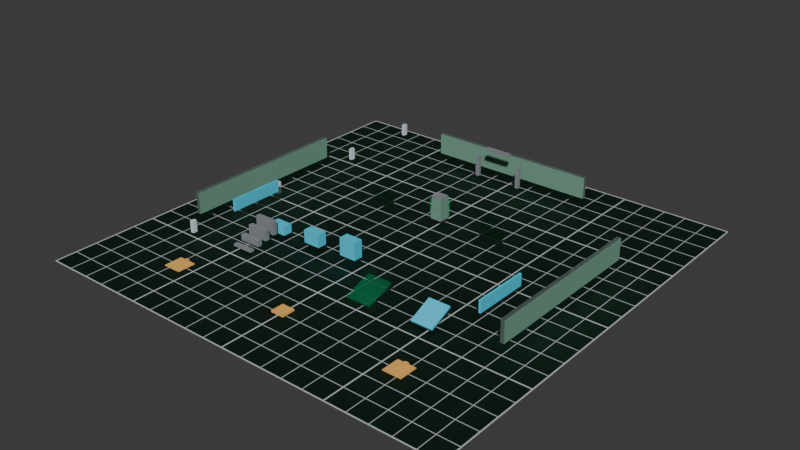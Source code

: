 # Source: env_test_arena_kit_01.blend  (saved by Blender 5.1.30; exported with 4.5.12 LTS)
import bpy
from mathutils import Matrix  # noqa: F401  (used for matrix-valued properties, if any)

bpy.ops.wm.read_factory_settings(use_empty=True)
scene = bpy.context.scene
scene.name = 'Scene'

# ---- collections
col_collection = bpy.data.collections.new('Collection'); scene.collection.children.link(col_collection)

# ---- materials (node trees are filled in below, after node groups)
mat_mat_env_grid_floor = bpy.data.materials.new('mat_env_grid_floor')
mat_mat_env_grid_floor.diffuse_color = (0.18, 0.19, 0.2, 1.0)
mat_mat_collision_proxy = bpy.data.materials.new('mat_collision_proxy')
mat_mat_collision_proxy.surface_render_method = 'BLENDED'
mat_mat_collision_proxy.blend_method = 'BLEND'
mat_mat_collision_proxy.diffuse_color = (0.0, 1.0, 0.35, 0.16)
mat_mat_env_grid_line = bpy.data.materials.new('mat_env_grid_line')
mat_mat_env_grid_line.diffuse_color = (0.55, 0.58, 0.62, 1.0)
mat_mat_env_wall_neutral = bpy.data.materials.new('mat_env_wall_neutral')
mat_mat_env_wall_neutral.diffuse_color = (0.24, 0.26, 0.28, 1.0)
mat_mat_env_movement_accent = bpy.data.materials.new('mat_env_movement_accent')
mat_mat_env_movement_accent.diffuse_color = (0.05, 0.65, 0.9, 1.0)
mat_mat_env_objective_accent = bpy.data.materials.new('mat_env_objective_accent')
mat_mat_env_objective_accent.diffuse_color = (0.95, 0.5, 0.12, 1.0)
mat_mat_env_distance_marker = bpy.data.materials.new('mat_env_distance_marker')
mat_mat_env_distance_marker.diffuse_color = (0.7, 0.78, 0.86, 1.0)

# ---- material node trees
mat_mat_env_grid_floor.use_nodes = True; mat_mat_env_grid_floor.node_tree.nodes.clear()
_N = mat_mat_env_grid_floor.node_tree.nodes; _L = mat_mat_env_grid_floor.node_tree.links
n0 = _N.new('ShaderNodeBsdfPrincipled'); n0.name = 'Principled BSDF'; n0.location = (-200, 100)
n0.inputs[0].default_value = (0.18, 0.19, 0.2, 1.0)
n0.inputs[2].default_value = 0.72
n1 = _N.new('ShaderNodeOutputMaterial'); n1.name = 'Material Output'; n1.location = (200, 100)
_L.new(n0.outputs[0], n1.inputs[0])
n1.is_active_output = True
mat_mat_collision_proxy.use_nodes = True; mat_mat_collision_proxy.node_tree.nodes.clear()
_N = mat_mat_collision_proxy.node_tree.nodes; _L = mat_mat_collision_proxy.node_tree.links
n0 = _N.new('ShaderNodeBsdfPrincipled'); n0.name = 'Principled BSDF'; n0.location = (-200, 100)
n0.inputs[0].default_value = (0.0, 1.0, 0.35, 0.16)
n0.inputs[2].default_value = 0.72
n0.inputs[4].default_value = 0.16
n1 = _N.new('ShaderNodeOutputMaterial'); n1.name = 'Material Output'; n1.location = (200, 100)
_L.new(n0.outputs[0], n1.inputs[0])
n1.is_active_output = True
mat_mat_env_grid_line.use_nodes = True; mat_mat_env_grid_line.node_tree.nodes.clear()
_N = mat_mat_env_grid_line.node_tree.nodes; _L = mat_mat_env_grid_line.node_tree.links
n0 = _N.new('ShaderNodeBsdfPrincipled'); n0.name = 'Principled BSDF'; n0.location = (-200, 100)
n0.inputs[0].default_value = (0.55, 0.58, 0.62, 1.0)
n0.inputs[2].default_value = 0.72
n1 = _N.new('ShaderNodeOutputMaterial'); n1.name = 'Material Output'; n1.location = (200, 100)
_L.new(n0.outputs[0], n1.inputs[0])
n1.is_active_output = True
mat_mat_env_wall_neutral.use_nodes = True; mat_mat_env_wall_neutral.node_tree.nodes.clear()
_N = mat_mat_env_wall_neutral.node_tree.nodes; _L = mat_mat_env_wall_neutral.node_tree.links
n0 = _N.new('ShaderNodeBsdfPrincipled'); n0.name = 'Principled BSDF'; n0.location = (-200, 100)
n0.inputs[0].default_value = (0.24, 0.26, 0.28, 1.0)
n0.inputs[2].default_value = 0.72
n1 = _N.new('ShaderNodeOutputMaterial'); n1.name = 'Material Output'; n1.location = (200, 100)
_L.new(n0.outputs[0], n1.inputs[0])
n1.is_active_output = True
mat_mat_env_movement_accent.use_nodes = True; mat_mat_env_movement_accent.node_tree.nodes.clear()
_N = mat_mat_env_movement_accent.node_tree.nodes; _L = mat_mat_env_movement_accent.node_tree.links
n0 = _N.new('ShaderNodeBsdfPrincipled'); n0.name = 'Principled BSDF'; n0.location = (-200, 100)
n0.inputs[0].default_value = (0.05, 0.65, 0.9, 1.0)
n0.inputs[2].default_value = 0.72
n1 = _N.new('ShaderNodeOutputMaterial'); n1.name = 'Material Output'; n1.location = (200, 100)
_L.new(n0.outputs[0], n1.inputs[0])
n1.is_active_output = True
mat_mat_env_objective_accent.use_nodes = True; mat_mat_env_objective_accent.node_tree.nodes.clear()
_N = mat_mat_env_objective_accent.node_tree.nodes; _L = mat_mat_env_objective_accent.node_tree.links
n0 = _N.new('ShaderNodeBsdfPrincipled'); n0.name = 'Principled BSDF'; n0.location = (-200, 100)
n0.inputs[0].default_value = (0.95, 0.5, 0.12, 1.0)
n0.inputs[2].default_value = 0.72
n1 = _N.new('ShaderNodeOutputMaterial'); n1.name = 'Material Output'; n1.location = (200, 100)
_L.new(n0.outputs[0], n1.inputs[0])
n1.is_active_output = True
mat_mat_env_distance_marker.use_nodes = True; mat_mat_env_distance_marker.node_tree.nodes.clear()
_N = mat_mat_env_distance_marker.node_tree.nodes; _L = mat_mat_env_distance_marker.node_tree.links
n0 = _N.new('ShaderNodeBsdfPrincipled'); n0.name = 'Principled BSDF'; n0.location = (-200, 100)
n0.inputs[0].default_value = (0.7, 0.78, 0.86, 1.0)
n0.inputs[2].default_value = 0.72
n1 = _N.new('ShaderNodeOutputMaterial'); n1.name = 'Material Output'; n1.location = (200, 100)
_L.new(n0.outputs[0], n1.inputs[0])
n1.is_active_output = True

# ---- world
world_world = bpy.data.worlds.new('World'); scene.world = world_world
world_world.use_nodes = True; world_world.node_tree.nodes.clear()
_N = world_world.node_tree.nodes; _L = world_world.node_tree.links
n0 = _N.new('ShaderNodeOutputWorld'); n0.name = 'World Output'; n0.location = (200, 100)
n1 = _N.new('ShaderNodeBackground'); n1.name = 'Background'; n1.location = (-200, 100)
n1.inputs[0].default_value = (0.05088, 0.05088, 0.05088, 1.0)
_L.new(n1.outputs[0], n0.inputs[0])
n0.is_active_output = True
world_world.color = (0.05088, 0.05088, 0.05088)
world_world.sun_shadow_jitter_overblur = 0.0

# ---- meshes
me_cube = bpy.data.meshes.new('Cube')
me_cube.from_pydata([(-10.0, -10.0, -0.015), (-10.0, -10.0, 0.015), (-10.0, 10.0, -0.015), (-10.0, 10.0, 0.015), (10.0, -10.0, -0.015), (10.0, -10.0, 0.015), (10.0, 10.0, -0.015), (10.0, 10.0, 0.015)], [], [(0, 1, 3, 2), (2, 3, 7, 6), (6, 7, 5, 4), (4, 5, 1, 0), (2, 6, 4, 0), (7, 3, 1, 5)])
_uv = me_cube.uv_layers.new(name='UVMap')
_uv.uv.foreach_set('vector', [0.375, 0.0, 0.625, 0.0, 0.625, 0.25, 0.375, 0.25, 0.375, 0.25, 0.625, 0.25, 0.625, 0.5, 0.375, 0.5, 0.375, 0.5, 0.625, 0.5, 0.625, 0.75, 0.375, 0.75, 0.375, 0.75, 0.625, 0.75, 0.625, 1.0, 0.375, 1.0, 0.125, 0.5, 0.375, 0.5, 0.375, 0.75, 0.125, 0.75, 0.625, 0.5, 0.875, 0.5, 0.875, 0.75, 0.625, 0.75])
me_cube.materials.append(mat_mat_env_grid_floor)
me_cube.update()
me_cube_001 = bpy.data.meshes.new('Cube.001')
me_cube_001.from_pydata([(-10.0, -10.0, -0.01), (-10.0, -10.0, 0.01), (-10.0, 10.0, -0.01), (-10.0, 10.0, 0.01), (10.0, -10.0, -0.01), (10.0, -10.0, 0.01), (10.0, 10.0, -0.01), (10.0, 10.0, 0.01)], [], [(0, 1, 3, 2), (2, 3, 7, 6), (6, 7, 5, 4), (4, 5, 1, 0), (2, 6, 4, 0), (7, 3, 1, 5)])
_uv = me_cube_001.uv_layers.new(name='UVMap')
_uv.uv.foreach_set('vector', [0.375, 0.0, 0.625, 0.0, 0.625, 0.25, 0.375, 0.25, 0.375, 0.25, 0.625, 0.25, 0.625, 0.5, 0.375, 0.5, 0.375, 0.5, 0.625, 0.5, 0.625, 0.75, 0.375, 0.75, 0.375, 0.75, 0.625, 0.75, 0.625, 1.0, 0.375, 1.0, 0.125, 0.5, 0.375, 0.5, 0.375, 0.75, 0.125, 0.75, 0.625, 0.5, 0.875, 0.5, 0.875, 0.75, 0.625, 0.75])
me_cube_001.materials.append(mat_mat_collision_proxy)
me_cube_001.update()
me_cube_002 = bpy.data.meshes.new('Cube.002')
me_cube_002.from_pydata([(-0.0275, -10.0, -0.005), (-0.0275, -10.0, 0.005), (-0.0275, 10.0, -0.005), (-0.0275, 10.0, 0.005), (0.0275, -10.0, -0.005), (0.0275, -10.0, 0.005), (0.0275, 10.0, -0.005), (0.0275, 10.0, 0.005)], [], [(0, 1, 3, 2), (2, 3, 7, 6), (6, 7, 5, 4), (4, 5, 1, 0), (2, 6, 4, 0), (7, 3, 1, 5)])
_uv = me_cube_002.uv_layers.new(name='UVMap')
_uv.uv.foreach_set('vector', [0.375, 0.0, 0.625, 0.0, 0.625, 0.25, 0.375, 0.25, 0.375, 0.25, 0.625, 0.25, 0.625, 0.5, 0.375, 0.5, 0.375, 0.5, 0.625, 0.5, 0.625, 0.75, 0.375, 0.75, 0.375, 0.75, 0.625, 0.75, 0.625, 1.0, 0.375, 1.0, 0.125, 0.5, 0.375, 0.5, 0.375, 0.75, 0.125, 0.75, 0.625, 0.5, 0.875, 0.5, 0.875, 0.75, 0.625, 0.75])
me_cube_002.materials.append(mat_mat_env_grid_line)
me_cube_002.update()
me_cube_003 = bpy.data.meshes.new('Cube.003')
me_cube_003.from_pydata([(-10.0, -0.0275, -0.005), (-10.0, -0.0275, 0.005), (-10.0, 0.0275, -0.005), (-10.0, 0.0275, 0.005), (10.0, -0.0275, -0.005), (10.0, -0.0275, 0.005), (10.0, 0.0275, -0.005), (10.0, 0.0275, 0.005)], [], [(0, 1, 3, 2), (2, 3, 7, 6), (6, 7, 5, 4), (4, 5, 1, 0), (2, 6, 4, 0), (7, 3, 1, 5)])
_uv = me_cube_003.uv_layers.new(name='UVMap')
_uv.uv.foreach_set('vector', [0.375, 0.0, 0.625, 0.0, 0.625, 0.25, 0.375, 0.25, 0.375, 0.25, 0.625, 0.25, 0.625, 0.5, 0.375, 0.5, 0.375, 0.5, 0.625, 0.5, 0.625, 0.75, 0.375, 0.75, 0.375, 0.75, 0.625, 0.75, 0.625, 1.0, 0.375, 1.0, 0.125, 0.5, 0.375, 0.5, 0.375, 0.75, 0.125, 0.75, 0.625, 0.5, 0.875, 0.5, 0.875, 0.75, 0.625, 0.75])
me_cube_003.materials.append(mat_mat_env_grid_line)
me_cube_003.update()
me_cube_004 = bpy.data.meshes.new('Cube.004')
me_cube_004.from_pydata([(-0.0125, -10.0, -0.005), (-0.0125, -10.0, 0.005), (-0.0125, 10.0, -0.005), (-0.0125, 10.0, 0.005), (0.0125, -10.0, -0.005), (0.0125, -10.0, 0.005), (0.0125, 10.0, -0.005), (0.0125, 10.0, 0.005)], [], [(0, 1, 3, 2), (2, 3, 7, 6), (6, 7, 5, 4), (4, 5, 1, 0), (2, 6, 4, 0), (7, 3, 1, 5)])
_uv = me_cube_004.uv_layers.new(name='UVMap')
_uv.uv.foreach_set('vector', [0.375, 0.0, 0.625, 0.0, 0.625, 0.25, 0.375, 0.25, 0.375, 0.25, 0.625, 0.25, 0.625, 0.5, 0.375, 0.5, 0.375, 0.5, 0.625, 0.5, 0.625, 0.75, 0.375, 0.75, 0.375, 0.75, 0.625, 0.75, 0.625, 1.0, 0.375, 1.0, 0.125, 0.5, 0.375, 0.5, 0.375, 0.75, 0.125, 0.75, 0.625, 0.5, 0.875, 0.5, 0.875, 0.75, 0.625, 0.75])
me_cube_004.materials.append(mat_mat_env_grid_line)
me_cube_004.update()
me_cube_005 = bpy.data.meshes.new('Cube.005')
me_cube_005.from_pydata([(-10.0, -0.0125, -0.005), (-10.0, -0.0125, 0.005), (-10.0, 0.0125, -0.005), (-10.0, 0.0125, 0.005), (10.0, -0.0125, -0.005), (10.0, -0.0125, 0.005), (10.0, 0.0125, -0.005), (10.0, 0.0125, 0.005)], [], [(0, 1, 3, 2), (2, 3, 7, 6), (6, 7, 5, 4), (4, 5, 1, 0), (2, 6, 4, 0), (7, 3, 1, 5)])
_uv = me_cube_005.uv_layers.new(name='UVMap')
_uv.uv.foreach_set('vector', [0.375, 0.0, 0.625, 0.0, 0.625, 0.25, 0.375, 0.25, 0.375, 0.25, 0.625, 0.25, 0.625, 0.5, 0.375, 0.5, 0.375, 0.5, 0.625, 0.5, 0.625, 0.75, 0.375, 0.75, 0.375, 0.75, 0.625, 0.75, 0.625, 1.0, 0.375, 1.0, 0.125, 0.5, 0.375, 0.5, 0.375, 0.75, 0.125, 0.75, 0.625, 0.5, 0.875, 0.5, 0.875, 0.75, 0.625, 0.75])
me_cube_005.materials.append(mat_mat_env_grid_line)
me_cube_005.update()
me_cube_006 = bpy.data.meshes.new('Cube.006')
me_cube_006.from_pydata([(-0.0125, -10.0, -0.005), (-0.0125, -10.0, 0.005), (-0.0125, 10.0, -0.005), (-0.0125, 10.0, 0.005), (0.0125, -10.0, -0.005), (0.0125, -10.0, 0.005), (0.0125, 10.0, -0.005), (0.0125, 10.0, 0.005)], [], [(0, 1, 3, 2), (2, 3, 7, 6), (6, 7, 5, 4), (4, 5, 1, 0), (2, 6, 4, 0), (7, 3, 1, 5)])
_uv = me_cube_006.uv_layers.new(name='UVMap')
_uv.uv.foreach_set('vector', [0.375, 0.0, 0.625, 0.0, 0.625, 0.25, 0.375, 0.25, 0.375, 0.25, 0.625, 0.25, 0.625, 0.5, 0.375, 0.5, 0.375, 0.5, 0.625, 0.5, 0.625, 0.75, 0.375, 0.75, 0.375, 0.75, 0.625, 0.75, 0.625, 1.0, 0.375, 1.0, 0.125, 0.5, 0.375, 0.5, 0.375, 0.75, 0.125, 0.75, 0.625, 0.5, 0.875, 0.5, 0.875, 0.75, 0.625, 0.75])
me_cube_006.materials.append(mat_mat_env_grid_line)
me_cube_006.update()
me_cube_007 = bpy.data.meshes.new('Cube.007')
me_cube_007.from_pydata([(-10.0, -0.0125, -0.005), (-10.0, -0.0125, 0.005), (-10.0, 0.0125, -0.005), (-10.0, 0.0125, 0.005), (10.0, -0.0125, -0.005), (10.0, -0.0125, 0.005), (10.0, 0.0125, -0.005), (10.0, 0.0125, 0.005)], [], [(0, 1, 3, 2), (2, 3, 7, 6), (6, 7, 5, 4), (4, 5, 1, 0), (2, 6, 4, 0), (7, 3, 1, 5)])
_uv = me_cube_007.uv_layers.new(name='UVMap')
_uv.uv.foreach_set('vector', [0.375, 0.0, 0.625, 0.0, 0.625, 0.25, 0.375, 0.25, 0.375, 0.25, 0.625, 0.25, 0.625, 0.5, 0.375, 0.5, 0.375, 0.5, 0.625, 0.5, 0.625, 0.75, 0.375, 0.75, 0.375, 0.75, 0.625, 0.75, 0.625, 1.0, 0.375, 1.0, 0.125, 0.5, 0.375, 0.5, 0.375, 0.75, 0.125, 0.75, 0.625, 0.5, 0.875, 0.5, 0.875, 0.75, 0.625, 0.75])
me_cube_007.materials.append(mat_mat_env_grid_line)
me_cube_007.update()
me_cube_008 = bpy.data.meshes.new('Cube.008')
me_cube_008.from_pydata([(-0.0125, -10.0, -0.005), (-0.0125, -10.0, 0.005), (-0.0125, 10.0, -0.005), (-0.0125, 10.0, 0.005), (0.0125, -10.0, -0.005), (0.0125, -10.0, 0.005), (0.0125, 10.0, -0.005), (0.0125, 10.0, 0.005)], [], [(0, 1, 3, 2), (2, 3, 7, 6), (6, 7, 5, 4), (4, 5, 1, 0), (2, 6, 4, 0), (7, 3, 1, 5)])
_uv = me_cube_008.uv_layers.new(name='UVMap')
_uv.uv.foreach_set('vector', [0.375, 0.0, 0.625, 0.0, 0.625, 0.25, 0.375, 0.25, 0.375, 0.25, 0.625, 0.25, 0.625, 0.5, 0.375, 0.5, 0.375, 0.5, 0.625, 0.5, 0.625, 0.75, 0.375, 0.75, 0.375, 0.75, 0.625, 0.75, 0.625, 1.0, 0.375, 1.0, 0.125, 0.5, 0.375, 0.5, 0.375, 0.75, 0.125, 0.75, 0.625, 0.5, 0.875, 0.5, 0.875, 0.75, 0.625, 0.75])
me_cube_008.materials.append(mat_mat_env_grid_line)
me_cube_008.update()
me_cube_009 = bpy.data.meshes.new('Cube.009')
me_cube_009.from_pydata([(-10.0, -0.0125, -0.005), (-10.0, -0.0125, 0.005), (-10.0, 0.0125, -0.005), (-10.0, 0.0125, 0.005), (10.0, -0.0125, -0.005), (10.0, -0.0125, 0.005), (10.0, 0.0125, -0.005), (10.0, 0.0125, 0.005)], [], [(0, 1, 3, 2), (2, 3, 7, 6), (6, 7, 5, 4), (4, 5, 1, 0), (2, 6, 4, 0), (7, 3, 1, 5)])
_uv = me_cube_009.uv_layers.new(name='UVMap')
_uv.uv.foreach_set('vector', [0.375, 0.0, 0.625, 0.0, 0.625, 0.25, 0.375, 0.25, 0.375, 0.25, 0.625, 0.25, 0.625, 0.5, 0.375, 0.5, 0.375, 0.5, 0.625, 0.5, 0.625, 0.75, 0.375, 0.75, 0.375, 0.75, 0.625, 0.75, 0.625, 1.0, 0.375, 1.0, 0.125, 0.5, 0.375, 0.5, 0.375, 0.75, 0.125, 0.75, 0.625, 0.5, 0.875, 0.5, 0.875, 0.75, 0.625, 0.75])
me_cube_009.materials.append(mat_mat_env_grid_line)
me_cube_009.update()
me_cube_010 = bpy.data.meshes.new('Cube.010')
me_cube_010.from_pydata([(-0.0125, -10.0, -0.005), (-0.0125, -10.0, 0.005), (-0.0125, 10.0, -0.005), (-0.0125, 10.0, 0.005), (0.0125, -10.0, -0.005), (0.0125, -10.0, 0.005), (0.0125, 10.0, -0.005), (0.0125, 10.0, 0.005)], [], [(0, 1, 3, 2), (2, 3, 7, 6), (6, 7, 5, 4), (4, 5, 1, 0), (2, 6, 4, 0), (7, 3, 1, 5)])
_uv = me_cube_010.uv_layers.new(name='UVMap')
_uv.uv.foreach_set('vector', [0.375, 0.0, 0.625, 0.0, 0.625, 0.25, 0.375, 0.25, 0.375, 0.25, 0.625, 0.25, 0.625, 0.5, 0.375, 0.5, 0.375, 0.5, 0.625, 0.5, 0.625, 0.75, 0.375, 0.75, 0.375, 0.75, 0.625, 0.75, 0.625, 1.0, 0.375, 1.0, 0.125, 0.5, 0.375, 0.5, 0.375, 0.75, 0.125, 0.75, 0.625, 0.5, 0.875, 0.5, 0.875, 0.75, 0.625, 0.75])
me_cube_010.materials.append(mat_mat_env_grid_line)
me_cube_010.update()
me_cube_011 = bpy.data.meshes.new('Cube.011')
me_cube_011.from_pydata([(-10.0, -0.0125, -0.005), (-10.0, -0.0125, 0.005), (-10.0, 0.0125, -0.005), (-10.0, 0.0125, 0.005), (10.0, -0.0125, -0.005), (10.0, -0.0125, 0.005), (10.0, 0.0125, -0.005), (10.0, 0.0125, 0.005)], [], [(0, 1, 3, 2), (2, 3, 7, 6), (6, 7, 5, 4), (4, 5, 1, 0), (2, 6, 4, 0), (7, 3, 1, 5)])
_uv = me_cube_011.uv_layers.new(name='UVMap')
_uv.uv.foreach_set('vector', [0.375, 0.0, 0.625, 0.0, 0.625, 0.25, 0.375, 0.25, 0.375, 0.25, 0.625, 0.25, 0.625, 0.5, 0.375, 0.5, 0.375, 0.5, 0.625, 0.5, 0.625, 0.75, 0.375, 0.75, 0.375, 0.75, 0.625, 0.75, 0.625, 1.0, 0.375, 1.0, 0.125, 0.5, 0.375, 0.5, 0.375, 0.75, 0.125, 0.75, 0.625, 0.5, 0.875, 0.5, 0.875, 0.75, 0.625, 0.75])
me_cube_011.materials.append(mat_mat_env_grid_line)
me_cube_011.update()
me_cube_012 = bpy.data.meshes.new('Cube.012')
me_cube_012.from_pydata([(-0.0275, -10.0, -0.005), (-0.0275, -10.0, 0.005), (-0.0275, 10.0, -0.005), (-0.0275, 10.0, 0.005), (0.0275, -10.0, -0.005), (0.0275, -10.0, 0.005), (0.0275, 10.0, -0.005), (0.0275, 10.0, 0.005)], [], [(0, 1, 3, 2), (2, 3, 7, 6), (6, 7, 5, 4), (4, 5, 1, 0), (2, 6, 4, 0), (7, 3, 1, 5)])
_uv = me_cube_012.uv_layers.new(name='UVMap')
_uv.uv.foreach_set('vector', [0.375, 0.0, 0.625, 0.0, 0.625, 0.25, 0.375, 0.25, 0.375, 0.25, 0.625, 0.25, 0.625, 0.5, 0.375, 0.5, 0.375, 0.5, 0.625, 0.5, 0.625, 0.75, 0.375, 0.75, 0.375, 0.75, 0.625, 0.75, 0.625, 1.0, 0.375, 1.0, 0.125, 0.5, 0.375, 0.5, 0.375, 0.75, 0.125, 0.75, 0.625, 0.5, 0.875, 0.5, 0.875, 0.75, 0.625, 0.75])
me_cube_012.materials.append(mat_mat_env_grid_line)
me_cube_012.update()
me_cube_013 = bpy.data.meshes.new('Cube.013')
me_cube_013.from_pydata([(-10.0, -0.0275, -0.005), (-10.0, -0.0275, 0.005), (-10.0, 0.0275, -0.005), (-10.0, 0.0275, 0.005), (10.0, -0.0275, -0.005), (10.0, -0.0275, 0.005), (10.0, 0.0275, -0.005), (10.0, 0.0275, 0.005)], [], [(0, 1, 3, 2), (2, 3, 7, 6), (6, 7, 5, 4), (4, 5, 1, 0), (2, 6, 4, 0), (7, 3, 1, 5)])
_uv = me_cube_013.uv_layers.new(name='UVMap')
_uv.uv.foreach_set('vector', [0.375, 0.0, 0.625, 0.0, 0.625, 0.25, 0.375, 0.25, 0.375, 0.25, 0.625, 0.25, 0.625, 0.5, 0.375, 0.5, 0.375, 0.5, 0.625, 0.5, 0.625, 0.75, 0.375, 0.75, 0.375, 0.75, 0.625, 0.75, 0.625, 1.0, 0.375, 1.0, 0.125, 0.5, 0.375, 0.5, 0.375, 0.75, 0.125, 0.75, 0.625, 0.5, 0.875, 0.5, 0.875, 0.75, 0.625, 0.75])
me_cube_013.materials.append(mat_mat_env_grid_line)
me_cube_013.update()
me_cube_014 = bpy.data.meshes.new('Cube.014')
me_cube_014.from_pydata([(-0.0125, -10.0, -0.005), (-0.0125, -10.0, 0.005), (-0.0125, 10.0, -0.005), (-0.0125, 10.0, 0.005), (0.0125, -10.0, -0.005), (0.0125, -10.0, 0.005), (0.0125, 10.0, -0.005), (0.0125, 10.0, 0.005)], [], [(0, 1, 3, 2), (2, 3, 7, 6), (6, 7, 5, 4), (4, 5, 1, 0), (2, 6, 4, 0), (7, 3, 1, 5)])
_uv = me_cube_014.uv_layers.new(name='UVMap')
_uv.uv.foreach_set('vector', [0.375, 0.0, 0.625, 0.0, 0.625, 0.25, 0.375, 0.25, 0.375, 0.25, 0.625, 0.25, 0.625, 0.5, 0.375, 0.5, 0.375, 0.5, 0.625, 0.5, 0.625, 0.75, 0.375, 0.75, 0.375, 0.75, 0.625, 0.75, 0.625, 1.0, 0.375, 1.0, 0.125, 0.5, 0.375, 0.5, 0.375, 0.75, 0.125, 0.75, 0.625, 0.5, 0.875, 0.5, 0.875, 0.75, 0.625, 0.75])
me_cube_014.materials.append(mat_mat_env_grid_line)
me_cube_014.update()
me_cube_015 = bpy.data.meshes.new('Cube.015')
me_cube_015.from_pydata([(-10.0, -0.0125, -0.005), (-10.0, -0.0125, 0.005), (-10.0, 0.0125, -0.005), (-10.0, 0.0125, 0.005), (10.0, -0.0125, -0.005), (10.0, -0.0125, 0.005), (10.0, 0.0125, -0.005), (10.0, 0.0125, 0.005)], [], [(0, 1, 3, 2), (2, 3, 7, 6), (6, 7, 5, 4), (4, 5, 1, 0), (2, 6, 4, 0), (7, 3, 1, 5)])
_uv = me_cube_015.uv_layers.new(name='UVMap')
_uv.uv.foreach_set('vector', [0.375, 0.0, 0.625, 0.0, 0.625, 0.25, 0.375, 0.25, 0.375, 0.25, 0.625, 0.25, 0.625, 0.5, 0.375, 0.5, 0.375, 0.5, 0.625, 0.5, 0.625, 0.75, 0.375, 0.75, 0.375, 0.75, 0.625, 0.75, 0.625, 1.0, 0.375, 1.0, 0.125, 0.5, 0.375, 0.5, 0.375, 0.75, 0.125, 0.75, 0.625, 0.5, 0.875, 0.5, 0.875, 0.75, 0.625, 0.75])
me_cube_015.materials.append(mat_mat_env_grid_line)
me_cube_015.update()
me_cube_016 = bpy.data.meshes.new('Cube.016')
me_cube_016.from_pydata([(-0.0125, -10.0, -0.005), (-0.0125, -10.0, 0.005), (-0.0125, 10.0, -0.005), (-0.0125, 10.0, 0.005), (0.0125, -10.0, -0.005), (0.0125, -10.0, 0.005), (0.0125, 10.0, -0.005), (0.0125, 10.0, 0.005)], [], [(0, 1, 3, 2), (2, 3, 7, 6), (6, 7, 5, 4), (4, 5, 1, 0), (2, 6, 4, 0), (7, 3, 1, 5)])
_uv = me_cube_016.uv_layers.new(name='UVMap')
_uv.uv.foreach_set('vector', [0.375, 0.0, 0.625, 0.0, 0.625, 0.25, 0.375, 0.25, 0.375, 0.25, 0.625, 0.25, 0.625, 0.5, 0.375, 0.5, 0.375, 0.5, 0.625, 0.5, 0.625, 0.75, 0.375, 0.75, 0.375, 0.75, 0.625, 0.75, 0.625, 1.0, 0.375, 1.0, 0.125, 0.5, 0.375, 0.5, 0.375, 0.75, 0.125, 0.75, 0.625, 0.5, 0.875, 0.5, 0.875, 0.75, 0.625, 0.75])
me_cube_016.materials.append(mat_mat_env_grid_line)
me_cube_016.update()
me_cube_017 = bpy.data.meshes.new('Cube.017')
me_cube_017.from_pydata([(-10.0, -0.0125, -0.005), (-10.0, -0.0125, 0.005), (-10.0, 0.0125, -0.005), (-10.0, 0.0125, 0.005), (10.0, -0.0125, -0.005), (10.0, -0.0125, 0.005), (10.0, 0.0125, -0.005), (10.0, 0.0125, 0.005)], [], [(0, 1, 3, 2), (2, 3, 7, 6), (6, 7, 5, 4), (4, 5, 1, 0), (2, 6, 4, 0), (7, 3, 1, 5)])
_uv = me_cube_017.uv_layers.new(name='UVMap')
_uv.uv.foreach_set('vector', [0.375, 0.0, 0.625, 0.0, 0.625, 0.25, 0.375, 0.25, 0.375, 0.25, 0.625, 0.25, 0.625, 0.5, 0.375, 0.5, 0.375, 0.5, 0.625, 0.5, 0.625, 0.75, 0.375, 0.75, 0.375, 0.75, 0.625, 0.75, 0.625, 1.0, 0.375, 1.0, 0.125, 0.5, 0.375, 0.5, 0.375, 0.75, 0.125, 0.75, 0.625, 0.5, 0.875, 0.5, 0.875, 0.75, 0.625, 0.75])
me_cube_017.materials.append(mat_mat_env_grid_line)
me_cube_017.update()
me_cube_018 = bpy.data.meshes.new('Cube.018')
me_cube_018.from_pydata([(-0.0125, -10.0, -0.005), (-0.0125, -10.0, 0.005), (-0.0125, 10.0, -0.005), (-0.0125, 10.0, 0.005), (0.0125, -10.0, -0.005), (0.0125, -10.0, 0.005), (0.0125, 10.0, -0.005), (0.0125, 10.0, 0.005)], [], [(0, 1, 3, 2), (2, 3, 7, 6), (6, 7, 5, 4), (4, 5, 1, 0), (2, 6, 4, 0), (7, 3, 1, 5)])
_uv = me_cube_018.uv_layers.new(name='UVMap')
_uv.uv.foreach_set('vector', [0.375, 0.0, 0.625, 0.0, 0.625, 0.25, 0.375, 0.25, 0.375, 0.25, 0.625, 0.25, 0.625, 0.5, 0.375, 0.5, 0.375, 0.5, 0.625, 0.5, 0.625, 0.75, 0.375, 0.75, 0.375, 0.75, 0.625, 0.75, 0.625, 1.0, 0.375, 1.0, 0.125, 0.5, 0.375, 0.5, 0.375, 0.75, 0.125, 0.75, 0.625, 0.5, 0.875, 0.5, 0.875, 0.75, 0.625, 0.75])
me_cube_018.materials.append(mat_mat_env_grid_line)
me_cube_018.update()
me_cube_019 = bpy.data.meshes.new('Cube.019')
me_cube_019.from_pydata([(-10.0, -0.0125, -0.005), (-10.0, -0.0125, 0.005), (-10.0, 0.0125, -0.005), (-10.0, 0.0125, 0.005), (10.0, -0.0125, -0.005), (10.0, -0.0125, 0.005), (10.0, 0.0125, -0.005), (10.0, 0.0125, 0.005)], [], [(0, 1, 3, 2), (2, 3, 7, 6), (6, 7, 5, 4), (4, 5, 1, 0), (2, 6, 4, 0), (7, 3, 1, 5)])
_uv = me_cube_019.uv_layers.new(name='UVMap')
_uv.uv.foreach_set('vector', [0.375, 0.0, 0.625, 0.0, 0.625, 0.25, 0.375, 0.25, 0.375, 0.25, 0.625, 0.25, 0.625, 0.5, 0.375, 0.5, 0.375, 0.5, 0.625, 0.5, 0.625, 0.75, 0.375, 0.75, 0.375, 0.75, 0.625, 0.75, 0.625, 1.0, 0.375, 1.0, 0.125, 0.5, 0.375, 0.5, 0.375, 0.75, 0.125, 0.75, 0.625, 0.5, 0.875, 0.5, 0.875, 0.75, 0.625, 0.75])
me_cube_019.materials.append(mat_mat_env_grid_line)
me_cube_019.update()
me_cube_020 = bpy.data.meshes.new('Cube.020')
me_cube_020.from_pydata([(-0.0125, -10.0, -0.005), (-0.0125, -10.0, 0.005), (-0.0125, 10.0, -0.005), (-0.0125, 10.0, 0.005), (0.0125, -10.0, -0.005), (0.0125, -10.0, 0.005), (0.0125, 10.0, -0.005), (0.0125, 10.0, 0.005)], [], [(0, 1, 3, 2), (2, 3, 7, 6), (6, 7, 5, 4), (4, 5, 1, 0), (2, 6, 4, 0), (7, 3, 1, 5)])
_uv = me_cube_020.uv_layers.new(name='UVMap')
_uv.uv.foreach_set('vector', [0.375, 0.0, 0.625, 0.0, 0.625, 0.25, 0.375, 0.25, 0.375, 0.25, 0.625, 0.25, 0.625, 0.5, 0.375, 0.5, 0.375, 0.5, 0.625, 0.5, 0.625, 0.75, 0.375, 0.75, 0.375, 0.75, 0.625, 0.75, 0.625, 1.0, 0.375, 1.0, 0.125, 0.5, 0.375, 0.5, 0.375, 0.75, 0.125, 0.75, 0.625, 0.5, 0.875, 0.5, 0.875, 0.75, 0.625, 0.75])
me_cube_020.materials.append(mat_mat_env_grid_line)
me_cube_020.update()
me_cube_021 = bpy.data.meshes.new('Cube.021')
me_cube_021.from_pydata([(-10.0, -0.0125, -0.005), (-10.0, -0.0125, 0.005), (-10.0, 0.0125, -0.005), (-10.0, 0.0125, 0.005), (10.0, -0.0125, -0.005), (10.0, -0.0125, 0.005), (10.0, 0.0125, -0.005), (10.0, 0.0125, 0.005)], [], [(0, 1, 3, 2), (2, 3, 7, 6), (6, 7, 5, 4), (4, 5, 1, 0), (2, 6, 4, 0), (7, 3, 1, 5)])
_uv = me_cube_021.uv_layers.new(name='UVMap')
_uv.uv.foreach_set('vector', [0.375, 0.0, 0.625, 0.0, 0.625, 0.25, 0.375, 0.25, 0.375, 0.25, 0.625, 0.25, 0.625, 0.5, 0.375, 0.5, 0.375, 0.5, 0.625, 0.5, 0.625, 0.75, 0.375, 0.75, 0.375, 0.75, 0.625, 0.75, 0.625, 1.0, 0.375, 1.0, 0.125, 0.5, 0.375, 0.5, 0.375, 0.75, 0.125, 0.75, 0.625, 0.5, 0.875, 0.5, 0.875, 0.75, 0.625, 0.75])
me_cube_021.materials.append(mat_mat_env_grid_line)
me_cube_021.update()
me_cube_022 = bpy.data.meshes.new('Cube.022')
me_cube_022.from_pydata([(-0.0275, -10.0, -0.005), (-0.0275, -10.0, 0.005), (-0.0275, 10.0, -0.005), (-0.0275, 10.0, 0.005), (0.0275, -10.0, -0.005), (0.0275, -10.0, 0.005), (0.0275, 10.0, -0.005), (0.0275, 10.0, 0.005)], [], [(0, 1, 3, 2), (2, 3, 7, 6), (6, 7, 5, 4), (4, 5, 1, 0), (2, 6, 4, 0), (7, 3, 1, 5)])
_uv = me_cube_022.uv_layers.new(name='UVMap')
_uv.uv.foreach_set('vector', [0.375, 0.0, 0.625, 0.0, 0.625, 0.25, 0.375, 0.25, 0.375, 0.25, 0.625, 0.25, 0.625, 0.5, 0.375, 0.5, 0.375, 0.5, 0.625, 0.5, 0.625, 0.75, 0.375, 0.75, 0.375, 0.75, 0.625, 0.75, 0.625, 1.0, 0.375, 1.0, 0.125, 0.5, 0.375, 0.5, 0.375, 0.75, 0.125, 0.75, 0.625, 0.5, 0.875, 0.5, 0.875, 0.75, 0.625, 0.75])
me_cube_022.materials.append(mat_mat_env_grid_line)
me_cube_022.update()
me_cube_023 = bpy.data.meshes.new('Cube.023')
me_cube_023.from_pydata([(-10.0, -0.0275, -0.005), (-10.0, -0.0275, 0.005), (-10.0, 0.0275, -0.005), (-10.0, 0.0275, 0.005), (10.0, -0.0275, -0.005), (10.0, -0.0275, 0.005), (10.0, 0.0275, -0.005), (10.0, 0.0275, 0.005)], [], [(0, 1, 3, 2), (2, 3, 7, 6), (6, 7, 5, 4), (4, 5, 1, 0), (2, 6, 4, 0), (7, 3, 1, 5)])
_uv = me_cube_023.uv_layers.new(name='UVMap')
_uv.uv.foreach_set('vector', [0.375, 0.0, 0.625, 0.0, 0.625, 0.25, 0.375, 0.25, 0.375, 0.25, 0.625, 0.25, 0.625, 0.5, 0.375, 0.5, 0.375, 0.5, 0.625, 0.5, 0.625, 0.75, 0.375, 0.75, 0.375, 0.75, 0.625, 0.75, 0.625, 1.0, 0.375, 1.0, 0.125, 0.5, 0.375, 0.5, 0.375, 0.75, 0.125, 0.75, 0.625, 0.5, 0.875, 0.5, 0.875, 0.75, 0.625, 0.75])
me_cube_023.materials.append(mat_mat_env_grid_line)
me_cube_023.update()
me_cube_024 = bpy.data.meshes.new('Cube.024')
me_cube_024.from_pydata([(-0.0125, -10.0, -0.005), (-0.0125, -10.0, 0.005), (-0.0125, 10.0, -0.005), (-0.0125, 10.0, 0.005), (0.0125, -10.0, -0.005), (0.0125, -10.0, 0.005), (0.0125, 10.0, -0.005), (0.0125, 10.0, 0.005)], [], [(0, 1, 3, 2), (2, 3, 7, 6), (6, 7, 5, 4), (4, 5, 1, 0), (2, 6, 4, 0), (7, 3, 1, 5)])
_uv = me_cube_024.uv_layers.new(name='UVMap')
_uv.uv.foreach_set('vector', [0.375, 0.0, 0.625, 0.0, 0.625, 0.25, 0.375, 0.25, 0.375, 0.25, 0.625, 0.25, 0.625, 0.5, 0.375, 0.5, 0.375, 0.5, 0.625, 0.5, 0.625, 0.75, 0.375, 0.75, 0.375, 0.75, 0.625, 0.75, 0.625, 1.0, 0.375, 1.0, 0.125, 0.5, 0.375, 0.5, 0.375, 0.75, 0.125, 0.75, 0.625, 0.5, 0.875, 0.5, 0.875, 0.75, 0.625, 0.75])
me_cube_024.materials.append(mat_mat_env_grid_line)
me_cube_024.update()
me_cube_025 = bpy.data.meshes.new('Cube.025')
me_cube_025.from_pydata([(-10.0, -0.0125, -0.005), (-10.0, -0.0125, 0.005), (-10.0, 0.0125, -0.005), (-10.0, 0.0125, 0.005), (10.0, -0.0125, -0.005), (10.0, -0.0125, 0.005), (10.0, 0.0125, -0.005), (10.0, 0.0125, 0.005)], [], [(0, 1, 3, 2), (2, 3, 7, 6), (6, 7, 5, 4), (4, 5, 1, 0), (2, 6, 4, 0), (7, 3, 1, 5)])
_uv = me_cube_025.uv_layers.new(name='UVMap')
_uv.uv.foreach_set('vector', [0.375, 0.0, 0.625, 0.0, 0.625, 0.25, 0.375, 0.25, 0.375, 0.25, 0.625, 0.25, 0.625, 0.5, 0.375, 0.5, 0.375, 0.5, 0.625, 0.5, 0.625, 0.75, 0.375, 0.75, 0.375, 0.75, 0.625, 0.75, 0.625, 1.0, 0.375, 1.0, 0.125, 0.5, 0.375, 0.5, 0.375, 0.75, 0.125, 0.75, 0.625, 0.5, 0.875, 0.5, 0.875, 0.75, 0.625, 0.75])
me_cube_025.materials.append(mat_mat_env_grid_line)
me_cube_025.update()
me_cube_026 = bpy.data.meshes.new('Cube.026')
me_cube_026.from_pydata([(-0.0125, -10.0, -0.005), (-0.0125, -10.0, 0.005), (-0.0125, 10.0, -0.005), (-0.0125, 10.0, 0.005), (0.0125, -10.0, -0.005), (0.0125, -10.0, 0.005), (0.0125, 10.0, -0.005), (0.0125, 10.0, 0.005)], [], [(0, 1, 3, 2), (2, 3, 7, 6), (6, 7, 5, 4), (4, 5, 1, 0), (2, 6, 4, 0), (7, 3, 1, 5)])
_uv = me_cube_026.uv_layers.new(name='UVMap')
_uv.uv.foreach_set('vector', [0.375, 0.0, 0.625, 0.0, 0.625, 0.25, 0.375, 0.25, 0.375, 0.25, 0.625, 0.25, 0.625, 0.5, 0.375, 0.5, 0.375, 0.5, 0.625, 0.5, 0.625, 0.75, 0.375, 0.75, 0.375, 0.75, 0.625, 0.75, 0.625, 1.0, 0.375, 1.0, 0.125, 0.5, 0.375, 0.5, 0.375, 0.75, 0.125, 0.75, 0.625, 0.5, 0.875, 0.5, 0.875, 0.75, 0.625, 0.75])
me_cube_026.materials.append(mat_mat_env_grid_line)
me_cube_026.update()
me_cube_027 = bpy.data.meshes.new('Cube.027')
me_cube_027.from_pydata([(-10.0, -0.0125, -0.005), (-10.0, -0.0125, 0.005), (-10.0, 0.0125, -0.005), (-10.0, 0.0125, 0.005), (10.0, -0.0125, -0.005), (10.0, -0.0125, 0.005), (10.0, 0.0125, -0.005), (10.0, 0.0125, 0.005)], [], [(0, 1, 3, 2), (2, 3, 7, 6), (6, 7, 5, 4), (4, 5, 1, 0), (2, 6, 4, 0), (7, 3, 1, 5)])
_uv = me_cube_027.uv_layers.new(name='UVMap')
_uv.uv.foreach_set('vector', [0.375, 0.0, 0.625, 0.0, 0.625, 0.25, 0.375, 0.25, 0.375, 0.25, 0.625, 0.25, 0.625, 0.5, 0.375, 0.5, 0.375, 0.5, 0.625, 0.5, 0.625, 0.75, 0.375, 0.75, 0.375, 0.75, 0.625, 0.75, 0.625, 1.0, 0.375, 1.0, 0.125, 0.5, 0.375, 0.5, 0.375, 0.75, 0.125, 0.75, 0.625, 0.5, 0.875, 0.5, 0.875, 0.75, 0.625, 0.75])
me_cube_027.materials.append(mat_mat_env_grid_line)
me_cube_027.update()
me_cube_028 = bpy.data.meshes.new('Cube.028')
me_cube_028.from_pydata([(-0.0125, -10.0, -0.005), (-0.0125, -10.0, 0.005), (-0.0125, 10.0, -0.005), (-0.0125, 10.0, 0.005), (0.0125, -10.0, -0.005), (0.0125, -10.0, 0.005), (0.0125, 10.0, -0.005), (0.0125, 10.0, 0.005)], [], [(0, 1, 3, 2), (2, 3, 7, 6), (6, 7, 5, 4), (4, 5, 1, 0), (2, 6, 4, 0), (7, 3, 1, 5)])
_uv = me_cube_028.uv_layers.new(name='UVMap')
_uv.uv.foreach_set('vector', [0.375, 0.0, 0.625, 0.0, 0.625, 0.25, 0.375, 0.25, 0.375, 0.25, 0.625, 0.25, 0.625, 0.5, 0.375, 0.5, 0.375, 0.5, 0.625, 0.5, 0.625, 0.75, 0.375, 0.75, 0.375, 0.75, 0.625, 0.75, 0.625, 1.0, 0.375, 1.0, 0.125, 0.5, 0.375, 0.5, 0.375, 0.75, 0.125, 0.75, 0.625, 0.5, 0.875, 0.5, 0.875, 0.75, 0.625, 0.75])
me_cube_028.materials.append(mat_mat_env_grid_line)
me_cube_028.update()
me_cube_029 = bpy.data.meshes.new('Cube.029')
me_cube_029.from_pydata([(-10.0, -0.0125, -0.005), (-10.0, -0.0125, 0.005), (-10.0, 0.0125, -0.005), (-10.0, 0.0125, 0.005), (10.0, -0.0125, -0.005), (10.0, -0.0125, 0.005), (10.0, 0.0125, -0.005), (10.0, 0.0125, 0.005)], [], [(0, 1, 3, 2), (2, 3, 7, 6), (6, 7, 5, 4), (4, 5, 1, 0), (2, 6, 4, 0), (7, 3, 1, 5)])
_uv = me_cube_029.uv_layers.new(name='UVMap')
_uv.uv.foreach_set('vector', [0.375, 0.0, 0.625, 0.0, 0.625, 0.25, 0.375, 0.25, 0.375, 0.25, 0.625, 0.25, 0.625, 0.5, 0.375, 0.5, 0.375, 0.5, 0.625, 0.5, 0.625, 0.75, 0.375, 0.75, 0.375, 0.75, 0.625, 0.75, 0.625, 1.0, 0.375, 1.0, 0.125, 0.5, 0.375, 0.5, 0.375, 0.75, 0.125, 0.75, 0.625, 0.5, 0.875, 0.5, 0.875, 0.75, 0.625, 0.75])
me_cube_029.materials.append(mat_mat_env_grid_line)
me_cube_029.update()
me_cube_030 = bpy.data.meshes.new('Cube.030')
me_cube_030.from_pydata([(-0.0125, -10.0, -0.005), (-0.0125, -10.0, 0.005), (-0.0125, 10.0, -0.005), (-0.0125, 10.0, 0.005), (0.0125, -10.0, -0.005), (0.0125, -10.0, 0.005), (0.0125, 10.0, -0.005), (0.0125, 10.0, 0.005)], [], [(0, 1, 3, 2), (2, 3, 7, 6), (6, 7, 5, 4), (4, 5, 1, 0), (2, 6, 4, 0), (7, 3, 1, 5)])
_uv = me_cube_030.uv_layers.new(name='UVMap')
_uv.uv.foreach_set('vector', [0.375, 0.0, 0.625, 0.0, 0.625, 0.25, 0.375, 0.25, 0.375, 0.25, 0.625, 0.25, 0.625, 0.5, 0.375, 0.5, 0.375, 0.5, 0.625, 0.5, 0.625, 0.75, 0.375, 0.75, 0.375, 0.75, 0.625, 0.75, 0.625, 1.0, 0.375, 1.0, 0.125, 0.5, 0.375, 0.5, 0.375, 0.75, 0.125, 0.75, 0.625, 0.5, 0.875, 0.5, 0.875, 0.75, 0.625, 0.75])
me_cube_030.materials.append(mat_mat_env_grid_line)
me_cube_030.update()
me_cube_031 = bpy.data.meshes.new('Cube.031')
me_cube_031.from_pydata([(-10.0, -0.0125, -0.005), (-10.0, -0.0125, 0.005), (-10.0, 0.0125, -0.005), (-10.0, 0.0125, 0.005), (10.0, -0.0125, -0.005), (10.0, -0.0125, 0.005), (10.0, 0.0125, -0.005), (10.0, 0.0125, 0.005)], [], [(0, 1, 3, 2), (2, 3, 7, 6), (6, 7, 5, 4), (4, 5, 1, 0), (2, 6, 4, 0), (7, 3, 1, 5)])
_uv = me_cube_031.uv_layers.new(name='UVMap')
_uv.uv.foreach_set('vector', [0.375, 0.0, 0.625, 0.0, 0.625, 0.25, 0.375, 0.25, 0.375, 0.25, 0.625, 0.25, 0.625, 0.5, 0.375, 0.5, 0.375, 0.5, 0.625, 0.5, 0.625, 0.75, 0.375, 0.75, 0.375, 0.75, 0.625, 0.75, 0.625, 1.0, 0.375, 1.0, 0.125, 0.5, 0.375, 0.5, 0.375, 0.75, 0.125, 0.75, 0.625, 0.5, 0.875, 0.5, 0.875, 0.75, 0.625, 0.75])
me_cube_031.materials.append(mat_mat_env_grid_line)
me_cube_031.update()
me_cube_032 = bpy.data.meshes.new('Cube.032')
me_cube_032.from_pydata([(-0.0275, -10.0, -0.005), (-0.0275, -10.0, 0.005), (-0.0275, 10.0, -0.005), (-0.0275, 10.0, 0.005), (0.0275, -10.0, -0.005), (0.0275, -10.0, 0.005), (0.0275, 10.0, -0.005), (0.0275, 10.0, 0.005)], [], [(0, 1, 3, 2), (2, 3, 7, 6), (6, 7, 5, 4), (4, 5, 1, 0), (2, 6, 4, 0), (7, 3, 1, 5)])
_uv = me_cube_032.uv_layers.new(name='UVMap')
_uv.uv.foreach_set('vector', [0.375, 0.0, 0.625, 0.0, 0.625, 0.25, 0.375, 0.25, 0.375, 0.25, 0.625, 0.25, 0.625, 0.5, 0.375, 0.5, 0.375, 0.5, 0.625, 0.5, 0.625, 0.75, 0.375, 0.75, 0.375, 0.75, 0.625, 0.75, 0.625, 1.0, 0.375, 1.0, 0.125, 0.5, 0.375, 0.5, 0.375, 0.75, 0.125, 0.75, 0.625, 0.5, 0.875, 0.5, 0.875, 0.75, 0.625, 0.75])
me_cube_032.materials.append(mat_mat_env_grid_line)
me_cube_032.update()
me_cube_033 = bpy.data.meshes.new('Cube.033')
me_cube_033.from_pydata([(-10.0, -0.0275, -0.005), (-10.0, -0.0275, 0.005), (-10.0, 0.0275, -0.005), (-10.0, 0.0275, 0.005), (10.0, -0.0275, -0.005), (10.0, -0.0275, 0.005), (10.0, 0.0275, -0.005), (10.0, 0.0275, 0.005)], [], [(0, 1, 3, 2), (2, 3, 7, 6), (6, 7, 5, 4), (4, 5, 1, 0), (2, 6, 4, 0), (7, 3, 1, 5)])
_uv = me_cube_033.uv_layers.new(name='UVMap')
_uv.uv.foreach_set('vector', [0.375, 0.0, 0.625, 0.0, 0.625, 0.25, 0.375, 0.25, 0.375, 0.25, 0.625, 0.25, 0.625, 0.5, 0.375, 0.5, 0.375, 0.5, 0.625, 0.5, 0.625, 0.75, 0.375, 0.75, 0.375, 0.75, 0.625, 0.75, 0.625, 1.0, 0.375, 1.0, 0.125, 0.5, 0.375, 0.5, 0.375, 0.75, 0.125, 0.75, 0.625, 0.5, 0.875, 0.5, 0.875, 0.75, 0.625, 0.75])
me_cube_033.materials.append(mat_mat_env_grid_line)
me_cube_033.update()
me_cube_034 = bpy.data.meshes.new('Cube.034')
me_cube_034.from_pydata([(-0.0125, -10.0, -0.005), (-0.0125, -10.0, 0.005), (-0.0125, 10.0, -0.005), (-0.0125, 10.0, 0.005), (0.0125, -10.0, -0.005), (0.0125, -10.0, 0.005), (0.0125, 10.0, -0.005), (0.0125, 10.0, 0.005)], [], [(0, 1, 3, 2), (2, 3, 7, 6), (6, 7, 5, 4), (4, 5, 1, 0), (2, 6, 4, 0), (7, 3, 1, 5)])
_uv = me_cube_034.uv_layers.new(name='UVMap')
_uv.uv.foreach_set('vector', [0.375, 0.0, 0.625, 0.0, 0.625, 0.25, 0.375, 0.25, 0.375, 0.25, 0.625, 0.25, 0.625, 0.5, 0.375, 0.5, 0.375, 0.5, 0.625, 0.5, 0.625, 0.75, 0.375, 0.75, 0.375, 0.75, 0.625, 0.75, 0.625, 1.0, 0.375, 1.0, 0.125, 0.5, 0.375, 0.5, 0.375, 0.75, 0.125, 0.75, 0.625, 0.5, 0.875, 0.5, 0.875, 0.75, 0.625, 0.75])
me_cube_034.materials.append(mat_mat_env_grid_line)
me_cube_034.update()
me_cube_035 = bpy.data.meshes.new('Cube.035')
me_cube_035.from_pydata([(-10.0, -0.0125, -0.005), (-10.0, -0.0125, 0.005), (-10.0, 0.0125, -0.005), (-10.0, 0.0125, 0.005), (10.0, -0.0125, -0.005), (10.0, -0.0125, 0.005), (10.0, 0.0125, -0.005), (10.0, 0.0125, 0.005)], [], [(0, 1, 3, 2), (2, 3, 7, 6), (6, 7, 5, 4), (4, 5, 1, 0), (2, 6, 4, 0), (7, 3, 1, 5)])
_uv = me_cube_035.uv_layers.new(name='UVMap')
_uv.uv.foreach_set('vector', [0.375, 0.0, 0.625, 0.0, 0.625, 0.25, 0.375, 0.25, 0.375, 0.25, 0.625, 0.25, 0.625, 0.5, 0.375, 0.5, 0.375, 0.5, 0.625, 0.5, 0.625, 0.75, 0.375, 0.75, 0.375, 0.75, 0.625, 0.75, 0.625, 1.0, 0.375, 1.0, 0.125, 0.5, 0.375, 0.5, 0.375, 0.75, 0.125, 0.75, 0.625, 0.5, 0.875, 0.5, 0.875, 0.75, 0.625, 0.75])
me_cube_035.materials.append(mat_mat_env_grid_line)
me_cube_035.update()
me_cube_036 = bpy.data.meshes.new('Cube.036')
me_cube_036.from_pydata([(-0.0125, -10.0, -0.005), (-0.0125, -10.0, 0.005), (-0.0125, 10.0, -0.005), (-0.0125, 10.0, 0.005), (0.0125, -10.0, -0.005), (0.0125, -10.0, 0.005), (0.0125, 10.0, -0.005), (0.0125, 10.0, 0.005)], [], [(0, 1, 3, 2), (2, 3, 7, 6), (6, 7, 5, 4), (4, 5, 1, 0), (2, 6, 4, 0), (7, 3, 1, 5)])
_uv = me_cube_036.uv_layers.new(name='UVMap')
_uv.uv.foreach_set('vector', [0.375, 0.0, 0.625, 0.0, 0.625, 0.25, 0.375, 0.25, 0.375, 0.25, 0.625, 0.25, 0.625, 0.5, 0.375, 0.5, 0.375, 0.5, 0.625, 0.5, 0.625, 0.75, 0.375, 0.75, 0.375, 0.75, 0.625, 0.75, 0.625, 1.0, 0.375, 1.0, 0.125, 0.5, 0.375, 0.5, 0.375, 0.75, 0.125, 0.75, 0.625, 0.5, 0.875, 0.5, 0.875, 0.75, 0.625, 0.75])
me_cube_036.materials.append(mat_mat_env_grid_line)
me_cube_036.update()
me_cube_037 = bpy.data.meshes.new('Cube.037')
me_cube_037.from_pydata([(-10.0, -0.0125, -0.005), (-10.0, -0.0125, 0.005), (-10.0, 0.0125, -0.005), (-10.0, 0.0125, 0.005), (10.0, -0.0125, -0.005), (10.0, -0.0125, 0.005), (10.0, 0.0125, -0.005), (10.0, 0.0125, 0.005)], [], [(0, 1, 3, 2), (2, 3, 7, 6), (6, 7, 5, 4), (4, 5, 1, 0), (2, 6, 4, 0), (7, 3, 1, 5)])
_uv = me_cube_037.uv_layers.new(name='UVMap')
_uv.uv.foreach_set('vector', [0.375, 0.0, 0.625, 0.0, 0.625, 0.25, 0.375, 0.25, 0.375, 0.25, 0.625, 0.25, 0.625, 0.5, 0.375, 0.5, 0.375, 0.5, 0.625, 0.5, 0.625, 0.75, 0.375, 0.75, 0.375, 0.75, 0.625, 0.75, 0.625, 1.0, 0.375, 1.0, 0.125, 0.5, 0.375, 0.5, 0.375, 0.75, 0.125, 0.75, 0.625, 0.5, 0.875, 0.5, 0.875, 0.75, 0.625, 0.75])
me_cube_037.materials.append(mat_mat_env_grid_line)
me_cube_037.update()
me_cube_038 = bpy.data.meshes.new('Cube.038')
me_cube_038.from_pydata([(-0.0125, -10.0, -0.005), (-0.0125, -10.0, 0.005), (-0.0125, 10.0, -0.005), (-0.0125, 10.0, 0.005), (0.0125, -10.0, -0.005), (0.0125, -10.0, 0.005), (0.0125, 10.0, -0.005), (0.0125, 10.0, 0.005)], [], [(0, 1, 3, 2), (2, 3, 7, 6), (6, 7, 5, 4), (4, 5, 1, 0), (2, 6, 4, 0), (7, 3, 1, 5)])
_uv = me_cube_038.uv_layers.new(name='UVMap')
_uv.uv.foreach_set('vector', [0.375, 0.0, 0.625, 0.0, 0.625, 0.25, 0.375, 0.25, 0.375, 0.25, 0.625, 0.25, 0.625, 0.5, 0.375, 0.5, 0.375, 0.5, 0.625, 0.5, 0.625, 0.75, 0.375, 0.75, 0.375, 0.75, 0.625, 0.75, 0.625, 1.0, 0.375, 1.0, 0.125, 0.5, 0.375, 0.5, 0.375, 0.75, 0.125, 0.75, 0.625, 0.5, 0.875, 0.5, 0.875, 0.75, 0.625, 0.75])
me_cube_038.materials.append(mat_mat_env_grid_line)
me_cube_038.update()
me_cube_039 = bpy.data.meshes.new('Cube.039')
me_cube_039.from_pydata([(-10.0, -0.0125, -0.005), (-10.0, -0.0125, 0.005), (-10.0, 0.0125, -0.005), (-10.0, 0.0125, 0.005), (10.0, -0.0125, -0.005), (10.0, -0.0125, 0.005), (10.0, 0.0125, -0.005), (10.0, 0.0125, 0.005)], [], [(0, 1, 3, 2), (2, 3, 7, 6), (6, 7, 5, 4), (4, 5, 1, 0), (2, 6, 4, 0), (7, 3, 1, 5)])
_uv = me_cube_039.uv_layers.new(name='UVMap')
_uv.uv.foreach_set('vector', [0.375, 0.0, 0.625, 0.0, 0.625, 0.25, 0.375, 0.25, 0.375, 0.25, 0.625, 0.25, 0.625, 0.5, 0.375, 0.5, 0.375, 0.5, 0.625, 0.5, 0.625, 0.75, 0.375, 0.75, 0.375, 0.75, 0.625, 0.75, 0.625, 1.0, 0.375, 1.0, 0.125, 0.5, 0.375, 0.5, 0.375, 0.75, 0.125, 0.75, 0.625, 0.5, 0.875, 0.5, 0.875, 0.75, 0.625, 0.75])
me_cube_039.materials.append(mat_mat_env_grid_line)
me_cube_039.update()
me_cube_040 = bpy.data.meshes.new('Cube.040')
me_cube_040.from_pydata([(-0.0125, -10.0, -0.005), (-0.0125, -10.0, 0.005), (-0.0125, 10.0, -0.005), (-0.0125, 10.0, 0.005), (0.0125, -10.0, -0.005), (0.0125, -10.0, 0.005), (0.0125, 10.0, -0.005), (0.0125, 10.0, 0.005)], [], [(0, 1, 3, 2), (2, 3, 7, 6), (6, 7, 5, 4), (4, 5, 1, 0), (2, 6, 4, 0), (7, 3, 1, 5)])
_uv = me_cube_040.uv_layers.new(name='UVMap')
_uv.uv.foreach_set('vector', [0.375, 0.0, 0.625, 0.0, 0.625, 0.25, 0.375, 0.25, 0.375, 0.25, 0.625, 0.25, 0.625, 0.5, 0.375, 0.5, 0.375, 0.5, 0.625, 0.5, 0.625, 0.75, 0.375, 0.75, 0.375, 0.75, 0.625, 0.75, 0.625, 1.0, 0.375, 1.0, 0.125, 0.5, 0.375, 0.5, 0.375, 0.75, 0.125, 0.75, 0.625, 0.5, 0.875, 0.5, 0.875, 0.75, 0.625, 0.75])
me_cube_040.materials.append(mat_mat_env_grid_line)
me_cube_040.update()
me_cube_041 = bpy.data.meshes.new('Cube.041')
me_cube_041.from_pydata([(-10.0, -0.0125, -0.005), (-10.0, -0.0125, 0.005), (-10.0, 0.0125, -0.005), (-10.0, 0.0125, 0.005), (10.0, -0.0125, -0.005), (10.0, -0.0125, 0.005), (10.0, 0.0125, -0.005), (10.0, 0.0125, 0.005)], [], [(0, 1, 3, 2), (2, 3, 7, 6), (6, 7, 5, 4), (4, 5, 1, 0), (2, 6, 4, 0), (7, 3, 1, 5)])
_uv = me_cube_041.uv_layers.new(name='UVMap')
_uv.uv.foreach_set('vector', [0.375, 0.0, 0.625, 0.0, 0.625, 0.25, 0.375, 0.25, 0.375, 0.25, 0.625, 0.25, 0.625, 0.5, 0.375, 0.5, 0.375, 0.5, 0.625, 0.5, 0.625, 0.75, 0.375, 0.75, 0.375, 0.75, 0.625, 0.75, 0.625, 1.0, 0.375, 1.0, 0.125, 0.5, 0.375, 0.5, 0.375, 0.75, 0.125, 0.75, 0.625, 0.5, 0.875, 0.5, 0.875, 0.75, 0.625, 0.75])
me_cube_041.materials.append(mat_mat_env_grid_line)
me_cube_041.update()
me_cube_042 = bpy.data.meshes.new('Cube.042')
me_cube_042.from_pydata([(-0.0275, -10.0, -0.005), (-0.0275, -10.0, 0.005), (-0.0275, 10.0, -0.005), (-0.0275, 10.0, 0.005), (0.0275, -10.0, -0.005), (0.0275, -10.0, 0.005), (0.0275, 10.0, -0.005), (0.0275, 10.0, 0.005)], [], [(0, 1, 3, 2), (2, 3, 7, 6), (6, 7, 5, 4), (4, 5, 1, 0), (2, 6, 4, 0), (7, 3, 1, 5)])
_uv = me_cube_042.uv_layers.new(name='UVMap')
_uv.uv.foreach_set('vector', [0.375, 0.0, 0.625, 0.0, 0.625, 0.25, 0.375, 0.25, 0.375, 0.25, 0.625, 0.25, 0.625, 0.5, 0.375, 0.5, 0.375, 0.5, 0.625, 0.5, 0.625, 0.75, 0.375, 0.75, 0.375, 0.75, 0.625, 0.75, 0.625, 1.0, 0.375, 1.0, 0.125, 0.5, 0.375, 0.5, 0.375, 0.75, 0.125, 0.75, 0.625, 0.5, 0.875, 0.5, 0.875, 0.75, 0.625, 0.75])
me_cube_042.materials.append(mat_mat_env_grid_line)
me_cube_042.update()
me_cube_043 = bpy.data.meshes.new('Cube.043')
me_cube_043.from_pydata([(-10.0, -0.0275, -0.005), (-10.0, -0.0275, 0.005), (-10.0, 0.0275, -0.005), (-10.0, 0.0275, 0.005), (10.0, -0.0275, -0.005), (10.0, -0.0275, 0.005), (10.0, 0.0275, -0.005), (10.0, 0.0275, 0.005)], [], [(0, 1, 3, 2), (2, 3, 7, 6), (6, 7, 5, 4), (4, 5, 1, 0), (2, 6, 4, 0), (7, 3, 1, 5)])
_uv = me_cube_043.uv_layers.new(name='UVMap')
_uv.uv.foreach_set('vector', [0.375, 0.0, 0.625, 0.0, 0.625, 0.25, 0.375, 0.25, 0.375, 0.25, 0.625, 0.25, 0.625, 0.5, 0.375, 0.5, 0.375, 0.5, 0.625, 0.5, 0.625, 0.75, 0.375, 0.75, 0.375, 0.75, 0.625, 0.75, 0.625, 1.0, 0.375, 1.0, 0.125, 0.5, 0.375, 0.5, 0.375, 0.75, 0.125, 0.75, 0.625, 0.5, 0.875, 0.5, 0.875, 0.75, 0.625, 0.75])
me_cube_043.materials.append(mat_mat_env_grid_line)
me_cube_043.update()
me_cube_044 = bpy.data.meshes.new('Cube.044')
me_cube_044.from_pydata([(-0.08, -4.0, -0.5), (-0.08, -4.0, 0.5), (-0.08, 4.0, -0.5), (-0.08, 4.0, 0.5), (0.08, -4.0, -0.5), (0.08, -4.0, 0.5), (0.08, 4.0, -0.5), (0.08, 4.0, 0.5)], [], [(0, 1, 3, 2), (2, 3, 7, 6), (6, 7, 5, 4), (4, 5, 1, 0), (2, 6, 4, 0), (7, 3, 1, 5)])
_uv = me_cube_044.uv_layers.new(name='UVMap')
_uv.uv.foreach_set('vector', [0.375, 0.0, 0.625, 0.0, 0.625, 0.25, 0.375, 0.25, 0.375, 0.25, 0.625, 0.25, 0.625, 0.5, 0.375, 0.5, 0.375, 0.5, 0.625, 0.5, 0.625, 0.75, 0.375, 0.75, 0.375, 0.75, 0.625, 0.75, 0.625, 1.0, 0.375, 1.0, 0.125, 0.5, 0.375, 0.5, 0.375, 0.75, 0.125, 0.75, 0.625, 0.5, 0.875, 0.5, 0.875, 0.75, 0.625, 0.75])
me_cube_044.materials.append(mat_mat_env_wall_neutral)
me_cube_044.update()
me_cube_045 = bpy.data.meshes.new('Cube.045')
me_cube_045.from_pydata([(-0.08, -4.0, -0.5), (-0.08, -4.0, 0.5), (-0.08, 4.0, -0.5), (-0.08, 4.0, 0.5), (0.08, -4.0, -0.5), (0.08, -4.0, 0.5), (0.08, 4.0, -0.5), (0.08, 4.0, 0.5)], [], [(0, 1, 3, 2), (2, 3, 7, 6), (6, 7, 5, 4), (4, 5, 1, 0), (2, 6, 4, 0), (7, 3, 1, 5)])
_uv = me_cube_045.uv_layers.new(name='UVMap')
_uv.uv.foreach_set('vector', [0.375, 0.0, 0.625, 0.0, 0.625, 0.25, 0.375, 0.25, 0.375, 0.25, 0.625, 0.25, 0.625, 0.5, 0.375, 0.5, 0.375, 0.5, 0.625, 0.5, 0.625, 0.75, 0.375, 0.75, 0.375, 0.75, 0.625, 0.75, 0.625, 1.0, 0.375, 1.0, 0.125, 0.5, 0.375, 0.5, 0.375, 0.75, 0.125, 0.75, 0.625, 0.5, 0.875, 0.5, 0.875, 0.75, 0.625, 0.75])
me_cube_045.materials.append(mat_mat_env_wall_neutral)
me_cube_045.update()
me_cube_046 = bpy.data.meshes.new('Cube.046')
me_cube_046.from_pydata([(-4.0, -0.08, -0.5), (-4.0, -0.08, 0.5), (-4.0, 0.08, -0.5), (-4.0, 0.08, 0.5), (4.0, -0.08, -0.5), (4.0, -0.08, 0.5), (4.0, 0.08, -0.5), (4.0, 0.08, 0.5)], [], [(0, 1, 3, 2), (2, 3, 7, 6), (6, 7, 5, 4), (4, 5, 1, 0), (2, 6, 4, 0), (7, 3, 1, 5)])
_uv = me_cube_046.uv_layers.new(name='UVMap')
_uv.uv.foreach_set('vector', [0.375, 0.0, 0.625, 0.0, 0.625, 0.25, 0.375, 0.25, 0.375, 0.25, 0.625, 0.25, 0.625, 0.5, 0.375, 0.5, 0.375, 0.5, 0.625, 0.5, 0.625, 0.75, 0.375, 0.75, 0.375, 0.75, 0.625, 0.75, 0.625, 1.0, 0.375, 1.0, 0.125, 0.5, 0.375, 0.5, 0.375, 0.75, 0.125, 0.75, 0.625, 0.5, 0.875, 0.5, 0.875, 0.75, 0.625, 0.75])
me_cube_046.materials.append(mat_mat_env_wall_neutral)
me_cube_046.update()
me_cube_047 = bpy.data.meshes.new('Cube.047')
me_cube_047.from_pydata([(-0.09, -4.0, -0.5), (-0.09, -4.0, 0.5), (-0.09, 4.0, -0.5), (-0.09, 4.0, 0.5), (0.09, -4.0, -0.5), (0.09, -4.0, 0.5), (0.09, 4.0, -0.5), (0.09, 4.0, 0.5)], [], [(0, 1, 3, 2), (2, 3, 7, 6), (6, 7, 5, 4), (4, 5, 1, 0), (2, 6, 4, 0), (7, 3, 1, 5)])
_uv = me_cube_047.uv_layers.new(name='UVMap')
_uv.uv.foreach_set('vector', [0.375, 0.0, 0.625, 0.0, 0.625, 0.25, 0.375, 0.25, 0.375, 0.25, 0.625, 0.25, 0.625, 0.5, 0.375, 0.5, 0.375, 0.5, 0.625, 0.5, 0.625, 0.75, 0.375, 0.75, 0.375, 0.75, 0.625, 0.75, 0.625, 1.0, 0.375, 1.0, 0.125, 0.5, 0.375, 0.5, 0.375, 0.75, 0.125, 0.75, 0.625, 0.5, 0.875, 0.5, 0.875, 0.75, 0.625, 0.75])
me_cube_047.materials.append(mat_mat_collision_proxy)
me_cube_047.update()
me_cube_048 = bpy.data.meshes.new('Cube.048')
me_cube_048.from_pydata([(-0.09, -4.0, -0.5), (-0.09, -4.0, 0.5), (-0.09, 4.0, -0.5), (-0.09, 4.0, 0.5), (0.09, -4.0, -0.5), (0.09, -4.0, 0.5), (0.09, 4.0, -0.5), (0.09, 4.0, 0.5)], [], [(0, 1, 3, 2), (2, 3, 7, 6), (6, 7, 5, 4), (4, 5, 1, 0), (2, 6, 4, 0), (7, 3, 1, 5)])
_uv = me_cube_048.uv_layers.new(name='UVMap')
_uv.uv.foreach_set('vector', [0.375, 0.0, 0.625, 0.0, 0.625, 0.25, 0.375, 0.25, 0.375, 0.25, 0.625, 0.25, 0.625, 0.5, 0.375, 0.5, 0.375, 0.5, 0.625, 0.5, 0.625, 0.75, 0.375, 0.75, 0.375, 0.75, 0.625, 0.75, 0.625, 1.0, 0.375, 1.0, 0.125, 0.5, 0.375, 0.5, 0.375, 0.75, 0.125, 0.75, 0.625, 0.5, 0.875, 0.5, 0.875, 0.75, 0.625, 0.75])
me_cube_048.materials.append(mat_mat_collision_proxy)
me_cube_048.update()
me_cube_049 = bpy.data.meshes.new('Cube.049')
me_cube_049.from_pydata([(-4.0, -0.09, -0.5), (-4.0, -0.09, 0.5), (-4.0, 0.09, -0.5), (-4.0, 0.09, 0.5), (4.0, -0.09, -0.5), (4.0, -0.09, 0.5), (4.0, 0.09, -0.5), (4.0, 0.09, 0.5)], [], [(0, 1, 3, 2), (2, 3, 7, 6), (6, 7, 5, 4), (4, 5, 1, 0), (2, 6, 4, 0), (7, 3, 1, 5)])
_uv = me_cube_049.uv_layers.new(name='UVMap')
_uv.uv.foreach_set('vector', [0.375, 0.0, 0.625, 0.0, 0.625, 0.25, 0.375, 0.25, 0.375, 0.25, 0.625, 0.25, 0.625, 0.5, 0.375, 0.5, 0.375, 0.5, 0.625, 0.5, 0.625, 0.75, 0.375, 0.75, 0.375, 0.75, 0.625, 0.75, 0.625, 1.0, 0.375, 1.0, 0.125, 0.5, 0.375, 0.5, 0.375, 0.75, 0.125, 0.75, 0.625, 0.5, 0.875, 0.5, 0.875, 0.75, 0.625, 0.75])
me_cube_049.materials.append(mat_mat_collision_proxy)
me_cube_049.update()
me_cube_050 = bpy.data.meshes.new('Cube.050')
me_cube_050.from_pydata([(-0.09, -0.08, -0.5), (-0.09, -0.08, 0.5), (-0.09, 0.08, -0.5), (-0.09, 0.08, 0.5), (0.09, -0.08, -0.5), (0.09, -0.08, 0.5), (0.09, 0.08, -0.5), (0.09, 0.08, 0.5)], [], [(0, 1, 3, 2), (2, 3, 7, 6), (6, 7, 5, 4), (4, 5, 1, 0), (2, 6, 4, 0), (7, 3, 1, 5)])
_uv = me_cube_050.uv_layers.new(name='UVMap')
_uv.uv.foreach_set('vector', [0.375, 0.0, 0.625, 0.0, 0.625, 0.25, 0.375, 0.25, 0.375, 0.25, 0.625, 0.25, 0.625, 0.5, 0.375, 0.5, 0.375, 0.5, 0.625, 0.5, 0.625, 0.75, 0.375, 0.75, 0.375, 0.75, 0.625, 0.75, 0.625, 1.0, 0.375, 1.0, 0.125, 0.5, 0.375, 0.5, 0.375, 0.75, 0.125, 0.75, 0.625, 0.5, 0.875, 0.5, 0.875, 0.75, 0.625, 0.75])
me_cube_050.materials.append(mat_mat_env_wall_neutral)
me_cube_050.update()
me_cube_051 = bpy.data.meshes.new('Cube.051')
me_cube_051.from_pydata([(-0.09, -0.08, -0.5), (-0.09, -0.08, 0.5), (-0.09, 0.08, -0.5), (-0.09, 0.08, 0.5), (0.09, -0.08, -0.5), (0.09, -0.08, 0.5), (0.09, 0.08, -0.5), (0.09, 0.08, 0.5)], [], [(0, 1, 3, 2), (2, 3, 7, 6), (6, 7, 5, 4), (4, 5, 1, 0), (2, 6, 4, 0), (7, 3, 1, 5)])
_uv = me_cube_051.uv_layers.new(name='UVMap')
_uv.uv.foreach_set('vector', [0.375, 0.0, 0.625, 0.0, 0.625, 0.25, 0.375, 0.25, 0.375, 0.25, 0.625, 0.25, 0.625, 0.5, 0.375, 0.5, 0.375, 0.5, 0.625, 0.5, 0.625, 0.75, 0.375, 0.75, 0.375, 0.75, 0.625, 0.75, 0.625, 1.0, 0.375, 1.0, 0.125, 0.5, 0.375, 0.5, 0.375, 0.75, 0.125, 0.75, 0.625, 0.5, 0.875, 0.5, 0.875, 0.75, 0.625, 0.75])
me_cube_051.materials.append(mat_mat_env_wall_neutral)
me_cube_051.update()
me_cube_052 = bpy.data.meshes.new('Cube.052')
me_cube_052.from_pydata([(-0.625, -0.08, -0.075), (-0.625, -0.08, 0.075), (-0.625, 0.08, -0.075), (-0.625, 0.08, 0.075), (0.625, -0.08, -0.075), (0.625, -0.08, 0.075), (0.625, 0.08, -0.075), (0.625, 0.08, 0.075)], [], [(0, 1, 3, 2), (2, 3, 7, 6), (6, 7, 5, 4), (4, 5, 1, 0), (2, 6, 4, 0), (7, 3, 1, 5)])
_uv = me_cube_052.uv_layers.new(name='UVMap')
_uv.uv.foreach_set('vector', [0.375, 0.0, 0.625, 0.0, 0.625, 0.25, 0.375, 0.25, 0.375, 0.25, 0.625, 0.25, 0.625, 0.5, 0.375, 0.5, 0.375, 0.5, 0.625, 0.5, 0.625, 0.75, 0.375, 0.75, 0.375, 0.75, 0.625, 0.75, 0.625, 1.0, 0.375, 1.0, 0.125, 0.5, 0.375, 0.5, 0.375, 0.75, 0.125, 0.75, 0.625, 0.5, 0.875, 0.5, 0.875, 0.75, 0.625, 0.75])
me_cube_052.materials.append(mat_mat_env_wall_neutral)
me_cube_052.update()
me_cube_053 = bpy.data.meshes.new('Cube.053')
me_cube_053.from_pydata([(-0.475, -0.19, -0.225), (-0.475, -0.19, 0.225), (-0.475, 0.19, -0.225), (-0.475, 0.19, 0.225), (0.475, -0.19, -0.225), (0.475, -0.19, 0.225), (0.475, 0.19, -0.225), (0.475, 0.19, 0.225)], [], [(0, 1, 3, 2), (2, 3, 7, 6), (6, 7, 5, 4), (4, 5, 1, 0), (2, 6, 4, 0), (7, 3, 1, 5)])
_uv = me_cube_053.uv_layers.new(name='UVMap')
_uv.uv.foreach_set('vector', [0.375, 0.0, 0.625, 0.0, 0.625, 0.25, 0.375, 0.25, 0.375, 0.25, 0.625, 0.25, 0.625, 0.5, 0.375, 0.5, 0.375, 0.5, 0.625, 0.5, 0.625, 0.75, 0.375, 0.75, 0.375, 0.75, 0.625, 0.75, 0.625, 1.0, 0.375, 1.0, 0.125, 0.5, 0.375, 0.5, 0.375, 0.75, 0.125, 0.75, 0.625, 0.5, 0.875, 0.5, 0.875, 0.75, 0.625, 0.75])
me_cube_053.materials.append(mat_mat_env_wall_neutral)
me_cube_053.update()
me_cube_054 = bpy.data.meshes.new('Cube.054')
me_cube_054.from_pydata([(-0.475, -0.19, -0.425), (-0.475, -0.19, 0.425), (-0.475, 0.19, -0.425), (-0.475, 0.19, 0.425), (0.475, -0.19, -0.425), (0.475, -0.19, 0.425), (0.475, 0.19, -0.425), (0.475, 0.19, 0.425)], [], [(0, 1, 3, 2), (2, 3, 7, 6), (6, 7, 5, 4), (4, 5, 1, 0), (2, 6, 4, 0), (7, 3, 1, 5)])
_uv = me_cube_054.uv_layers.new(name='UVMap')
_uv.uv.foreach_set('vector', [0.375, 0.0, 0.625, 0.0, 0.625, 0.25, 0.375, 0.25, 0.375, 0.25, 0.625, 0.25, 0.625, 0.5, 0.375, 0.5, 0.375, 0.5, 0.625, 0.5, 0.625, 0.75, 0.375, 0.75, 0.375, 0.75, 0.625, 0.75, 0.625, 1.0, 0.375, 1.0, 0.125, 0.5, 0.375, 0.5, 0.375, 0.75, 0.125, 0.75, 0.625, 0.5, 0.875, 0.5, 0.875, 0.75, 0.625, 0.75])
me_cube_054.materials.append(mat_mat_env_wall_neutral)
me_cube_054.update()
me_cube_055 = bpy.data.meshes.new('Cube.055')
me_cube_055.from_pydata([(-0.275, -0.275, -0.275), (-0.275, -0.275, 0.275), (-0.275, 0.275, -0.275), (-0.275, 0.275, 0.275), (0.275, -0.275, -0.275), (0.275, -0.275, 0.275), (0.275, 0.275, -0.275), (0.275, 0.275, 0.275)], [], [(0, 1, 3, 2), (2, 3, 7, 6), (6, 7, 5, 4), (4, 5, 1, 0), (2, 6, 4, 0), (7, 3, 1, 5)])
_uv = me_cube_055.uv_layers.new(name='UVMap')
_uv.uv.foreach_set('vector', [0.375, 0.0, 0.625, 0.0, 0.625, 0.25, 0.375, 0.25, 0.375, 0.25, 0.625, 0.25, 0.625, 0.5, 0.375, 0.5, 0.375, 0.5, 0.625, 0.5, 0.625, 0.75, 0.375, 0.75, 0.375, 0.75, 0.625, 0.75, 0.625, 1.0, 0.375, 1.0, 0.125, 0.5, 0.375, 0.5, 0.375, 0.75, 0.125, 0.75, 0.625, 0.5, 0.875, 0.5, 0.875, 0.75, 0.625, 0.75])
me_cube_055.materials.append(mat_mat_env_wall_neutral)
me_cube_055.update()
me_cube_056 = bpy.data.meshes.new('Cube.056')
me_cube_056.from_pydata([(-0.25, -0.25, -0.25), (-0.25, -0.25, 0.25), (-0.25, 0.25, -0.25), (-0.25, 0.25, 0.25), (0.25, -0.25, -0.25), (0.25, -0.25, 0.25), (0.25, 0.25, -0.25), (0.25, 0.25, 0.25)], [], [(0, 1, 3, 2), (2, 3, 7, 6), (6, 7, 5, 4), (4, 5, 1, 0), (2, 6, 4, 0), (7, 3, 1, 5)])
_uv = me_cube_056.uv_layers.new(name='UVMap')
_uv.uv.foreach_set('vector', [0.375, 0.0, 0.625, 0.0, 0.625, 0.25, 0.375, 0.25, 0.375, 0.25, 0.625, 0.25, 0.625, 0.5, 0.375, 0.5, 0.375, 0.5, 0.625, 0.5, 0.625, 0.75, 0.375, 0.75, 0.375, 0.75, 0.625, 0.75, 0.625, 1.0, 0.375, 1.0, 0.125, 0.5, 0.375, 0.5, 0.375, 0.75, 0.125, 0.75, 0.625, 0.5, 0.875, 0.5, 0.875, 0.75, 0.625, 0.75])
me_cube_056.materials.append(mat_mat_env_wall_neutral)
me_cube_056.update()
me_cube_057 = bpy.data.meshes.new('Cube.057')
me_cube_057.from_pydata([(-0.475, -0.19, -0.225), (-0.475, -0.19, 0.225), (-0.475, 0.19, -0.225), (-0.475, 0.19, 0.225), (0.475, -0.19, -0.225), (0.475, -0.19, 0.225), (0.475, 0.19, -0.225), (0.475, 0.19, 0.225)], [], [(0, 1, 3, 2), (2, 3, 7, 6), (6, 7, 5, 4), (4, 5, 1, 0), (2, 6, 4, 0), (7, 3, 1, 5)])
_uv = me_cube_057.uv_layers.new(name='UVMap')
_uv.uv.foreach_set('vector', [0.375, 0.0, 0.625, 0.0, 0.625, 0.25, 0.375, 0.25, 0.375, 0.25, 0.625, 0.25, 0.625, 0.5, 0.375, 0.5, 0.375, 0.5, 0.625, 0.5, 0.625, 0.75, 0.375, 0.75, 0.375, 0.75, 0.625, 0.75, 0.625, 1.0, 0.375, 1.0, 0.125, 0.5, 0.375, 0.5, 0.375, 0.75, 0.125, 0.75, 0.625, 0.5, 0.875, 0.5, 0.875, 0.75, 0.625, 0.75])
me_cube_057.materials.append(mat_mat_collision_proxy)
me_cube_057.update()
me_cube_058 = bpy.data.meshes.new('Cube.058')
me_cube_058.from_pydata([(-0.475, -0.19, -0.425), (-0.475, -0.19, 0.425), (-0.475, 0.19, -0.425), (-0.475, 0.19, 0.425), (0.475, -0.19, -0.425), (0.475, -0.19, 0.425), (0.475, 0.19, -0.425), (0.475, 0.19, 0.425)], [], [(0, 1, 3, 2), (2, 3, 7, 6), (6, 7, 5, 4), (4, 5, 1, 0), (2, 6, 4, 0), (7, 3, 1, 5)])
_uv = me_cube_058.uv_layers.new(name='UVMap')
_uv.uv.foreach_set('vector', [0.375, 0.0, 0.625, 0.0, 0.625, 0.25, 0.375, 0.25, 0.375, 0.25, 0.625, 0.25, 0.625, 0.5, 0.375, 0.5, 0.375, 0.5, 0.625, 0.5, 0.625, 0.75, 0.375, 0.75, 0.375, 0.75, 0.625, 0.75, 0.625, 1.0, 0.375, 1.0, 0.125, 0.5, 0.375, 0.5, 0.375, 0.75, 0.125, 0.75, 0.625, 0.5, 0.875, 0.5, 0.875, 0.75, 0.625, 0.75])
me_cube_058.materials.append(mat_mat_collision_proxy)
me_cube_058.update()
me_cube_059 = bpy.data.meshes.new('Cube.059')
me_cube_059.from_pydata([(-0.3, -0.3, -0.425), (-0.3, -0.3, 0.425), (-0.3, 0.3, -0.425), (-0.3, 0.3, 0.425), (0.3, -0.3, -0.425), (0.3, -0.3, 0.425), (0.3, 0.3, -0.425), (0.3, 0.3, 0.425)], [], [(0, 1, 3, 2), (2, 3, 7, 6), (6, 7, 5, 4), (4, 5, 1, 0), (2, 6, 4, 0), (7, 3, 1, 5)])
_uv = me_cube_059.uv_layers.new(name='UVMap')
_uv.uv.foreach_set('vector', [0.375, 0.0, 0.625, 0.0, 0.625, 0.25, 0.375, 0.25, 0.375, 0.25, 0.625, 0.25, 0.625, 0.5, 0.375, 0.5, 0.375, 0.5, 0.625, 0.5, 0.625, 0.75, 0.375, 0.75, 0.375, 0.75, 0.625, 0.75, 0.625, 1.0, 0.375, 1.0, 0.125, 0.5, 0.375, 0.5, 0.375, 0.75, 0.125, 0.75, 0.625, 0.5, 0.875, 0.5, 0.875, 0.75, 0.625, 0.75])
me_cube_059.materials.append(mat_mat_collision_proxy)
me_cube_059.update()
me_cube_060 = bpy.data.meshes.new('Cube.060')
me_cube_060.from_pydata([(-0.4, -0.225, -0.2), (-0.4, -0.225, 0.2), (-0.4, 0.225, -0.2), (-0.4, 0.225, 0.2), (0.4, -0.225, -0.2), (0.4, -0.225, 0.2), (0.4, 0.225, -0.2), (0.4, 0.225, 0.2)], [], [(0, 1, 3, 2), (2, 3, 7, 6), (6, 7, 5, 4), (4, 5, 1, 0), (2, 6, 4, 0), (7, 3, 1, 5)])
_uv = me_cube_060.uv_layers.new(name='UVMap')
_uv.uv.foreach_set('vector', [0.375, 0.0, 0.625, 0.0, 0.625, 0.25, 0.375, 0.25, 0.375, 0.25, 0.625, 0.25, 0.625, 0.5, 0.375, 0.5, 0.375, 0.5, 0.625, 0.5, 0.625, 0.75, 0.375, 0.75, 0.375, 0.75, 0.625, 0.75, 0.625, 1.0, 0.375, 1.0, 0.125, 0.5, 0.375, 0.5, 0.375, 0.75, 0.125, 0.75, 0.625, 0.5, 0.875, 0.5, 0.875, 0.75, 0.625, 0.75])
me_cube_060.materials.append(mat_mat_env_movement_accent)
me_cube_060.update()
me_cube_061 = bpy.data.meshes.new('Cube.061')
me_cube_061.from_pydata([(-0.4, -0.225, -0.3), (-0.4, -0.225, 0.3), (-0.4, 0.225, -0.3), (-0.4, 0.225, 0.3), (0.4, -0.225, -0.3), (0.4, -0.225, 0.3), (0.4, 0.225, -0.3), (0.4, 0.225, 0.3)], [], [(0, 1, 3, 2), (2, 3, 7, 6), (6, 7, 5, 4), (4, 5, 1, 0), (2, 6, 4, 0), (7, 3, 1, 5)])
_uv = me_cube_061.uv_layers.new(name='UVMap')
_uv.uv.foreach_set('vector', [0.375, 0.0, 0.625, 0.0, 0.625, 0.25, 0.375, 0.25, 0.375, 0.25, 0.625, 0.25, 0.625, 0.5, 0.375, 0.5, 0.375, 0.5, 0.625, 0.5, 0.625, 0.75, 0.375, 0.75, 0.375, 0.75, 0.625, 0.75, 0.625, 1.0, 0.375, 1.0, 0.125, 0.5, 0.375, 0.5, 0.375, 0.75, 0.125, 0.75, 0.625, 0.5, 0.875, 0.5, 0.875, 0.75, 0.625, 0.75])
me_cube_061.materials.append(mat_mat_env_movement_accent)
me_cube_061.update()
me_cube_062 = bpy.data.meshes.new('Cube.062')
me_cube_062.from_pydata([(-0.4, -0.225, -0.4), (-0.4, -0.225, 0.4), (-0.4, 0.225, -0.4), (-0.4, 0.225, 0.4), (0.4, -0.225, -0.4), (0.4, -0.225, 0.4), (0.4, 0.225, -0.4), (0.4, 0.225, 0.4)], [], [(0, 1, 3, 2), (2, 3, 7, 6), (6, 7, 5, 4), (4, 5, 1, 0), (2, 6, 4, 0), (7, 3, 1, 5)])
_uv = me_cube_062.uv_layers.new(name='UVMap')
_uv.uv.foreach_set('vector', [0.375, 0.0, 0.625, 0.0, 0.625, 0.25, 0.375, 0.25, 0.375, 0.25, 0.625, 0.25, 0.625, 0.5, 0.375, 0.5, 0.375, 0.5, 0.625, 0.5, 0.625, 0.75, 0.375, 0.75, 0.375, 0.75, 0.625, 0.75, 0.625, 1.0, 0.375, 1.0, 0.125, 0.5, 0.375, 0.5, 0.375, 0.75, 0.125, 0.75, 0.625, 0.5, 0.875, 0.5, 0.875, 0.75, 0.625, 0.75])
me_cube_062.materials.append(mat_mat_env_movement_accent)
me_cube_062.update()
me_cube_063 = bpy.data.meshes.new('Cube.063')
me_cube_063.from_pydata([(-0.05, -1.3, -0.275), (-0.05, -1.3, 0.275), (-0.05, 1.3, -0.275), (-0.05, 1.3, 0.275), (0.05, -1.3, -0.275), (0.05, -1.3, 0.275), (0.05, 1.3, -0.275), (0.05, 1.3, 0.275)], [], [(0, 1, 3, 2), (2, 3, 7, 6), (6, 7, 5, 4), (4, 5, 1, 0), (2, 6, 4, 0), (7, 3, 1, 5)])
_uv = me_cube_063.uv_layers.new(name='UVMap')
_uv.uv.foreach_set('vector', [0.375, 0.0, 0.625, 0.0, 0.625, 0.25, 0.375, 0.25, 0.375, 0.25, 0.625, 0.25, 0.625, 0.5, 0.375, 0.5, 0.375, 0.5, 0.625, 0.5, 0.625, 0.75, 0.375, 0.75, 0.375, 0.75, 0.625, 0.75, 0.625, 1.0, 0.375, 1.0, 0.125, 0.5, 0.375, 0.5, 0.375, 0.75, 0.125, 0.75, 0.625, 0.5, 0.875, 0.5, 0.875, 0.75, 0.625, 0.75])
me_cube_063.materials.append(mat_mat_env_movement_accent)
me_cube_063.update()
me_cube_064 = bpy.data.meshes.new('Cube.064')
me_cube_064.from_pydata([(-0.05, -1.3, -0.275), (-0.05, -1.3, 0.275), (-0.05, 1.3, -0.275), (-0.05, 1.3, 0.275), (0.05, -1.3, -0.275), (0.05, -1.3, 0.275), (0.05, 1.3, -0.275), (0.05, 1.3, 0.275)], [], [(0, 1, 3, 2), (2, 3, 7, 6), (6, 7, 5, 4), (4, 5, 1, 0), (2, 6, 4, 0), (7, 3, 1, 5)])
_uv = me_cube_064.uv_layers.new(name='UVMap')
_uv.uv.foreach_set('vector', [0.375, 0.0, 0.625, 0.0, 0.625, 0.25, 0.375, 0.25, 0.375, 0.25, 0.625, 0.25, 0.625, 0.5, 0.375, 0.5, 0.375, 0.5, 0.625, 0.5, 0.625, 0.75, 0.375, 0.75, 0.375, 0.75, 0.625, 0.75, 0.625, 1.0, 0.375, 1.0, 0.125, 0.5, 0.375, 0.5, 0.375, 0.75, 0.125, 0.75, 0.625, 0.5, 0.875, 0.5, 0.875, 0.75, 0.625, 0.75])
me_cube_064.materials.append(mat_mat_env_movement_accent)
me_cube_064.update()
me_cube_065 = bpy.data.meshes.new('Cube.065')
me_cube_065.from_pydata([(-0.6, -0.6534, -0.2544), (-0.6, -0.6781, -0.1783), (-0.6, 0.6781, 0.1783), (-0.6, 0.6534, 0.2544), (0.6, -0.6534, -0.2544), (0.6, -0.6781, -0.1783), (0.6, 0.6781, 0.1783), (0.6, 0.6534, 0.2544)], [], [(0, 1, 3, 2), (2, 3, 7, 6), (6, 7, 5, 4), (4, 5, 1, 0), (2, 6, 4, 0), (7, 3, 1, 5)])
_uv = me_cube_065.uv_layers.new(name='UVMap')
_uv.uv.foreach_set('vector', [0.375, 0.0, 0.625, 0.0, 0.625, 0.25, 0.375, 0.25, 0.375, 0.25, 0.625, 0.25, 0.625, 0.5, 0.375, 0.5, 0.375, 0.5, 0.625, 0.5, 0.625, 0.75, 0.375, 0.75, 0.375, 0.75, 0.625, 0.75, 0.625, 1.0, 0.375, 1.0, 0.125, 0.5, 0.375, 0.5, 0.375, 0.75, 0.125, 0.75, 0.625, 0.5, 0.875, 0.5, 0.875, 0.75, 0.625, 0.75])
me_cube_065.materials.append(mat_mat_env_movement_accent)
me_cube_065.update()
me_cube_066 = bpy.data.meshes.new('Cube.066')
me_cube_066.from_pydata([(-0.6, -0.6534, -0.2544), (-0.6, -0.6781, -0.1783), (-0.6, 0.6781, 0.1783), (-0.6, 0.6534, 0.2544), (0.6, -0.6534, -0.2544), (0.6, -0.6781, -0.1783), (0.6, 0.6781, 0.1783), (0.6, 0.6534, 0.2544)], [], [(0, 1, 3, 2), (2, 3, 7, 6), (6, 7, 5, 4), (4, 5, 1, 0), (2, 6, 4, 0), (7, 3, 1, 5)])
_uv = me_cube_066.uv_layers.new(name='UVMap')
_uv.uv.foreach_set('vector', [0.375, 0.0, 0.625, 0.0, 0.625, 0.25, 0.375, 0.25, 0.375, 0.25, 0.625, 0.25, 0.625, 0.5, 0.375, 0.5, 0.375, 0.5, 0.625, 0.5, 0.625, 0.75, 0.375, 0.75, 0.375, 0.75, 0.625, 0.75, 0.625, 1.0, 0.375, 1.0, 0.125, 0.5, 0.375, 0.5, 0.375, 0.75, 0.125, 0.75, 0.625, 0.5, 0.875, 0.5, 0.875, 0.75, 0.625, 0.75])
me_cube_066.materials.append(mat_mat_collision_proxy)
me_cube_066.update()
me_cube_067 = bpy.data.meshes.new('Cube.067')
me_cube_067.from_pydata([(-0.5, -0.5319, -0.2806), (-0.5, -0.5644, -0.2075), (-0.5, 0.5644, 0.2075), (-0.5, 0.5319, 0.2806), (0.5, -0.5319, -0.2806), (0.5, -0.5644, -0.2075), (0.5, 0.5644, 0.2075), (0.5, 0.5319, 0.2806)], [], [(0, 1, 3, 2), (2, 3, 7, 6), (6, 7, 5, 4), (4, 5, 1, 0), (2, 6, 4, 0), (7, 3, 1, 5)])
_uv = me_cube_067.uv_layers.new(name='UVMap')
_uv.uv.foreach_set('vector', [0.375, 0.0, 0.625, 0.0, 0.625, 0.25, 0.375, 0.25, 0.375, 0.25, 0.625, 0.25, 0.625, 0.5, 0.375, 0.5, 0.375, 0.5, 0.625, 0.5, 0.625, 0.75, 0.375, 0.75, 0.375, 0.75, 0.625, 0.75, 0.625, 1.0, 0.375, 1.0, 0.125, 0.5, 0.375, 0.5, 0.375, 0.75, 0.125, 0.75, 0.625, 0.5, 0.875, 0.5, 0.875, 0.75, 0.625, 0.75])
me_cube_067.materials.append(mat_mat_env_movement_accent)
me_cube_067.update()
me_cube_068 = bpy.data.meshes.new('Cube.068')
me_cube_068.from_pydata([(-0.5, -0.11, -0.05), (-0.5, -0.11, 0.05), (-0.5, 0.11, -0.05), (-0.5, 0.11, 0.05), (0.5, -0.11, -0.05), (0.5, -0.11, 0.05), (0.5, 0.11, -0.05), (0.5, 0.11, 0.05)], [], [(0, 1, 3, 2), (2, 3, 7, 6), (6, 7, 5, 4), (4, 5, 1, 0), (2, 6, 4, 0), (7, 3, 1, 5)])
_uv = me_cube_068.uv_layers.new(name='UVMap')
_uv.uv.foreach_set('vector', [0.375, 0.0, 0.625, 0.0, 0.625, 0.25, 0.375, 0.25, 0.375, 0.25, 0.625, 0.25, 0.625, 0.5, 0.375, 0.5, 0.375, 0.5, 0.625, 0.5, 0.625, 0.75, 0.375, 0.75, 0.375, 0.75, 0.625, 0.75, 0.625, 1.0, 0.375, 1.0, 0.125, 0.5, 0.375, 0.5, 0.375, 0.75, 0.125, 0.75, 0.625, 0.5, 0.875, 0.5, 0.875, 0.75, 0.625, 0.75])
me_cube_068.materials.append(mat_mat_env_wall_neutral)
me_cube_068.update()
me_cube_069 = bpy.data.meshes.new('Cube.069')
me_cube_069.from_pydata([(-0.5, -0.11, -0.14), (-0.5, -0.11, 0.14), (-0.5, 0.11, -0.14), (-0.5, 0.11, 0.14), (0.5, -0.11, -0.14), (0.5, -0.11, 0.14), (0.5, 0.11, -0.14), (0.5, 0.11, 0.14)], [], [(0, 1, 3, 2), (2, 3, 7, 6), (6, 7, 5, 4), (4, 5, 1, 0), (2, 6, 4, 0), (7, 3, 1, 5)])
_uv = me_cube_069.uv_layers.new(name='UVMap')
_uv.uv.foreach_set('vector', [0.375, 0.0, 0.625, 0.0, 0.625, 0.25, 0.375, 0.25, 0.375, 0.25, 0.625, 0.25, 0.625, 0.5, 0.375, 0.5, 0.375, 0.5, 0.625, 0.5, 0.625, 0.75, 0.375, 0.75, 0.375, 0.75, 0.625, 0.75, 0.625, 1.0, 0.375, 1.0, 0.125, 0.5, 0.375, 0.5, 0.375, 0.75, 0.125, 0.75, 0.625, 0.5, 0.875, 0.5, 0.875, 0.75, 0.625, 0.75])
me_cube_069.materials.append(mat_mat_env_wall_neutral)
me_cube_069.update()
me_cube_070 = bpy.data.meshes.new('Cube.070')
me_cube_070.from_pydata([(-0.5, -0.11, -0.23), (-0.5, -0.11, 0.23), (-0.5, 0.11, -0.23), (-0.5, 0.11, 0.23), (0.5, -0.11, -0.23), (0.5, -0.11, 0.23), (0.5, 0.11, -0.23), (0.5, 0.11, 0.23)], [], [(0, 1, 3, 2), (2, 3, 7, 6), (6, 7, 5, 4), (4, 5, 1, 0), (2, 6, 4, 0), (7, 3, 1, 5)])
_uv = me_cube_070.uv_layers.new(name='UVMap')
_uv.uv.foreach_set('vector', [0.375, 0.0, 0.625, 0.0, 0.625, 0.25, 0.375, 0.25, 0.375, 0.25, 0.625, 0.25, 0.625, 0.5, 0.375, 0.5, 0.375, 0.5, 0.625, 0.5, 0.625, 0.75, 0.375, 0.75, 0.375, 0.75, 0.625, 0.75, 0.625, 1.0, 0.375, 1.0, 0.125, 0.5, 0.375, 0.5, 0.375, 0.75, 0.125, 0.75, 0.625, 0.5, 0.875, 0.5, 0.875, 0.75, 0.625, 0.75])
me_cube_070.materials.append(mat_mat_env_wall_neutral)
me_cube_070.update()
me_cube_071 = bpy.data.meshes.new('Cube.071')
me_cube_071.from_pydata([(-0.5, -0.11, -0.32), (-0.5, -0.11, 0.32), (-0.5, 0.11, -0.32), (-0.5, 0.11, 0.32), (0.5, -0.11, -0.32), (0.5, -0.11, 0.32), (0.5, 0.11, -0.32), (0.5, 0.11, 0.32)], [], [(0, 1, 3, 2), (2, 3, 7, 6), (6, 7, 5, 4), (4, 5, 1, 0), (2, 6, 4, 0), (7, 3, 1, 5)])
_uv = me_cube_071.uv_layers.new(name='UVMap')
_uv.uv.foreach_set('vector', [0.375, 0.0, 0.625, 0.0, 0.625, 0.25, 0.375, 0.25, 0.375, 0.25, 0.625, 0.25, 0.625, 0.5, 0.375, 0.5, 0.375, 0.5, 0.625, 0.5, 0.625, 0.75, 0.375, 0.75, 0.375, 0.75, 0.625, 0.75, 0.625, 1.0, 0.375, 1.0, 0.125, 0.5, 0.375, 0.5, 0.375, 0.75, 0.125, 0.75, 0.625, 0.5, 0.875, 0.5, 0.875, 0.75, 0.625, 0.75])
me_cube_071.materials.append(mat_mat_env_wall_neutral)
me_cube_071.update()
me_cube_072 = bpy.data.meshes.new('Cube.072')
me_cube_072.from_pydata([(-0.425, -0.425, -0.0175), (-0.425, -0.425, 0.0175), (-0.425, 0.425, -0.0175), (-0.425, 0.425, 0.0175), (0.425, -0.425, -0.0175), (0.425, -0.425, 0.0175), (0.425, 0.425, -0.0175), (0.425, 0.425, 0.0175)], [], [(0, 1, 3, 2), (2, 3, 7, 6), (6, 7, 5, 4), (4, 5, 1, 0), (2, 6, 4, 0), (7, 3, 1, 5)])
_uv = me_cube_072.uv_layers.new(name='UVMap')
_uv.uv.foreach_set('vector', [0.375, 0.0, 0.625, 0.0, 0.625, 0.25, 0.375, 0.25, 0.375, 0.25, 0.625, 0.25, 0.625, 0.5, 0.375, 0.5, 0.375, 0.5, 0.625, 0.5, 0.625, 0.75, 0.375, 0.75, 0.375, 0.75, 0.625, 0.75, 0.625, 1.0, 0.375, 1.0, 0.125, 0.5, 0.375, 0.5, 0.375, 0.75, 0.125, 0.75, 0.625, 0.5, 0.875, 0.5, 0.875, 0.75, 0.625, 0.75])
me_cube_072.materials.append(mat_mat_env_objective_accent)
me_cube_072.update()
me_cube_073 = bpy.data.meshes.new('Cube.073')
me_cube_073.from_pydata([(-0.09, -0.21, -0.0175), (-0.09, -0.21, 0.0175), (-0.09, 0.21, -0.0175), (-0.09, 0.21, 0.0175), (0.09, -0.21, -0.0175), (0.09, -0.21, 0.0175), (0.09, 0.21, -0.0175), (0.09, 0.21, 0.0175)], [], [(0, 1, 3, 2), (2, 3, 7, 6), (6, 7, 5, 4), (4, 5, 1, 0), (2, 6, 4, 0), (7, 3, 1, 5)])
_uv = me_cube_073.uv_layers.new(name='UVMap')
_uv.uv.foreach_set('vector', [0.375, 0.0, 0.625, 0.0, 0.625, 0.25, 0.375, 0.25, 0.375, 0.25, 0.625, 0.25, 0.625, 0.5, 0.375, 0.5, 0.375, 0.5, 0.625, 0.5, 0.625, 0.75, 0.375, 0.75, 0.375, 0.75, 0.625, 0.75, 0.625, 1.0, 0.375, 1.0, 0.125, 0.5, 0.375, 0.5, 0.375, 0.75, 0.125, 0.75, 0.625, 0.5, 0.875, 0.5, 0.875, 0.75, 0.625, 0.75])
me_cube_073.materials.append(mat_mat_env_objective_accent)
me_cube_073.update()
me_cube_074 = bpy.data.meshes.new('Cube.074')
me_cube_074.from_pydata([(-0.425, -0.425, -0.0175), (-0.425, -0.425, 0.0175), (-0.425, 0.425, -0.0175), (-0.425, 0.425, 0.0175), (0.425, -0.425, -0.0175), (0.425, -0.425, 0.0175), (0.425, 0.425, -0.0175), (0.425, 0.425, 0.0175)], [], [(0, 1, 3, 2), (2, 3, 7, 6), (6, 7, 5, 4), (4, 5, 1, 0), (2, 6, 4, 0), (7, 3, 1, 5)])
_uv = me_cube_074.uv_layers.new(name='UVMap')
_uv.uv.foreach_set('vector', [0.375, 0.0, 0.625, 0.0, 0.625, 0.25, 0.375, 0.25, 0.375, 0.25, 0.625, 0.25, 0.625, 0.5, 0.375, 0.5, 0.375, 0.5, 0.625, 0.5, 0.625, 0.75, 0.375, 0.75, 0.375, 0.75, 0.625, 0.75, 0.625, 1.0, 0.375, 1.0, 0.125, 0.5, 0.375, 0.5, 0.375, 0.75, 0.125, 0.75, 0.625, 0.5, 0.875, 0.5, 0.875, 0.75, 0.625, 0.75])
me_cube_074.materials.append(mat_mat_env_objective_accent)
me_cube_074.update()
me_cube_075 = bpy.data.meshes.new('Cube.075')
me_cube_075.from_pydata([(-0.09, -0.21, -0.0175), (-0.09, -0.21, 0.0175), (-0.09, 0.21, -0.0175), (-0.09, 0.21, 0.0175), (0.09, -0.21, -0.0175), (0.09, -0.21, 0.0175), (0.09, 0.21, -0.0175), (0.09, 0.21, 0.0175)], [], [(0, 1, 3, 2), (2, 3, 7, 6), (6, 7, 5, 4), (4, 5, 1, 0), (2, 6, 4, 0), (7, 3, 1, 5)])
_uv = me_cube_075.uv_layers.new(name='UVMap')
_uv.uv.foreach_set('vector', [0.375, 0.0, 0.625, 0.0, 0.625, 0.25, 0.375, 0.25, 0.375, 0.25, 0.625, 0.25, 0.625, 0.5, 0.375, 0.5, 0.375, 0.5, 0.625, 0.5, 0.625, 0.75, 0.375, 0.75, 0.375, 0.75, 0.625, 0.75, 0.625, 1.0, 0.375, 1.0, 0.125, 0.5, 0.375, 0.5, 0.375, 0.75, 0.125, 0.75, 0.625, 0.5, 0.875, 0.5, 0.875, 0.75, 0.625, 0.75])
me_cube_075.materials.append(mat_mat_env_objective_accent)
me_cube_075.update()
me_cube_076 = bpy.data.meshes.new('Cube.076')
me_cube_076.from_pydata([(-0.31, -0.31, -0.04), (-0.31, -0.31, 0.04), (-0.31, 0.31, -0.04), (-0.31, 0.31, 0.04), (0.31, -0.31, -0.04), (0.31, -0.31, 0.04), (0.31, 0.31, -0.04), (0.31, 0.31, 0.04)], [], [(0, 1, 3, 2), (2, 3, 7, 6), (6, 7, 5, 4), (4, 5, 1, 0), (2, 6, 4, 0), (7, 3, 1, 5)])
_uv = me_cube_076.uv_layers.new(name='UVMap')
_uv.uv.foreach_set('vector', [0.375, 0.0, 0.625, 0.0, 0.625, 0.25, 0.375, 0.25, 0.375, 0.25, 0.625, 0.25, 0.625, 0.5, 0.375, 0.5, 0.375, 0.5, 0.625, 0.5, 0.625, 0.75, 0.375, 0.75, 0.375, 0.75, 0.625, 0.75, 0.625, 1.0, 0.375, 1.0, 0.125, 0.5, 0.375, 0.5, 0.375, 0.75, 0.125, 0.75, 0.625, 0.5, 0.875, 0.5, 0.875, 0.75, 0.625, 0.75])
me_cube_076.materials.append(mat_mat_env_objective_accent)
me_cube_076.update()
me_cube_077 = bpy.data.meshes.new('Cube.077')
me_cube_077.from_pydata([(-0.08, -0.11, -0.275), (-0.08, -0.11, 0.275), (-0.08, 0.11, -0.275), (-0.08, 0.11, 0.275), (0.08, -0.11, -0.275), (0.08, -0.11, 0.275), (0.08, 0.11, -0.275), (0.08, 0.11, 0.275)], [], [(0, 1, 3, 2), (2, 3, 7, 6), (6, 7, 5, 4), (4, 5, 1, 0), (2, 6, 4, 0), (7, 3, 1, 5)])
_uv = me_cube_077.uv_layers.new(name='UVMap')
_uv.uv.foreach_set('vector', [0.375, 0.0, 0.625, 0.0, 0.625, 0.25, 0.375, 0.25, 0.375, 0.25, 0.625, 0.25, 0.625, 0.5, 0.375, 0.5, 0.375, 0.5, 0.625, 0.5, 0.625, 0.75, 0.375, 0.75, 0.375, 0.75, 0.625, 0.75, 0.625, 1.0, 0.375, 1.0, 0.125, 0.5, 0.375, 0.5, 0.375, 0.75, 0.125, 0.75, 0.625, 0.5, 0.875, 0.5, 0.875, 0.75, 0.625, 0.75])
me_cube_077.materials.append(mat_mat_env_distance_marker)
me_cube_077.update()
me_cube_078 = bpy.data.meshes.new('Cube.078')
me_cube_078.from_pydata([(-0.08, -0.11, -0.275), (-0.08, -0.11, 0.275), (-0.08, 0.11, -0.275), (-0.08, 0.11, 0.275), (0.08, -0.11, -0.275), (0.08, -0.11, 0.275), (0.08, 0.11, -0.275), (0.08, 0.11, 0.275)], [], [(0, 1, 3, 2), (2, 3, 7, 6), (6, 7, 5, 4), (4, 5, 1, 0), (2, 6, 4, 0), (7, 3, 1, 5)])
_uv = me_cube_078.uv_layers.new(name='UVMap')
_uv.uv.foreach_set('vector', [0.375, 0.0, 0.625, 0.0, 0.625, 0.25, 0.375, 0.25, 0.375, 0.25, 0.625, 0.25, 0.625, 0.5, 0.375, 0.5, 0.375, 0.5, 0.625, 0.5, 0.625, 0.75, 0.375, 0.75, 0.375, 0.75, 0.625, 0.75, 0.625, 1.0, 0.375, 1.0, 0.125, 0.5, 0.375, 0.5, 0.375, 0.75, 0.125, 0.75, 0.625, 0.5, 0.875, 0.5, 0.875, 0.75, 0.625, 0.75])
me_cube_078.materials.append(mat_mat_env_distance_marker)
me_cube_078.update()
me_cube_079 = bpy.data.meshes.new('Cube.079')
me_cube_079.from_pydata([(-0.08, -0.11, -0.275), (-0.08, -0.11, 0.275), (-0.08, 0.11, -0.275), (-0.08, 0.11, 0.275), (0.08, -0.11, -0.275), (0.08, -0.11, 0.275), (0.08, 0.11, -0.275), (0.08, 0.11, 0.275)], [], [(0, 1, 3, 2), (2, 3, 7, 6), (6, 7, 5, 4), (4, 5, 1, 0), (2, 6, 4, 0), (7, 3, 1, 5)])
_uv = me_cube_079.uv_layers.new(name='UVMap')
_uv.uv.foreach_set('vector', [0.375, 0.0, 0.625, 0.0, 0.625, 0.25, 0.375, 0.25, 0.375, 0.25, 0.625, 0.25, 0.625, 0.5, 0.375, 0.5, 0.375, 0.5, 0.625, 0.5, 0.625, 0.75, 0.375, 0.75, 0.375, 0.75, 0.625, 0.75, 0.625, 1.0, 0.375, 1.0, 0.125, 0.5, 0.375, 0.5, 0.375, 0.75, 0.125, 0.75, 0.625, 0.5, 0.875, 0.5, 0.875, 0.75, 0.625, 0.75])
me_cube_079.materials.append(mat_mat_env_distance_marker)
me_cube_079.update()
me_cube_080 = bpy.data.meshes.new('Cube.080')
me_cube_080.from_pydata([(-0.08, -0.11, -0.275), (-0.08, -0.11, 0.275), (-0.08, 0.11, -0.275), (-0.08, 0.11, 0.275), (0.08, -0.11, -0.275), (0.08, -0.11, 0.275), (0.08, 0.11, -0.275), (0.08, 0.11, 0.275)], [], [(0, 1, 3, 2), (2, 3, 7, 6), (6, 7, 5, 4), (4, 5, 1, 0), (2, 6, 4, 0), (7, 3, 1, 5)])
_uv = me_cube_080.uv_layers.new(name='UVMap')
_uv.uv.foreach_set('vector', [0.375, 0.0, 0.625, 0.0, 0.625, 0.25, 0.375, 0.25, 0.375, 0.25, 0.625, 0.25, 0.625, 0.5, 0.375, 0.5, 0.375, 0.5, 0.625, 0.5, 0.625, 0.75, 0.375, 0.75, 0.375, 0.75, 0.625, 0.75, 0.625, 1.0, 0.375, 1.0, 0.125, 0.5, 0.375, 0.5, 0.375, 0.75, 0.125, 0.75, 0.625, 0.5, 0.875, 0.5, 0.875, 0.75, 0.625, 0.75])
me_cube_080.materials.append(mat_mat_env_distance_marker)
me_cube_080.update()

# ---- objects
ob_env_test_floor_grid_01 = bpy.data.objects.new('env_test_floor_grid_01', me_cube)
ob_col_env_test_floor_grid_01 = bpy.data.objects.new('col_env_test_floor_grid_01', me_cube_001)
ob_env_test_grid_x__10 = bpy.data.objects.new('env_test_grid_x_-10', me_cube_002)
ob_env_test_grid_y__10 = bpy.data.objects.new('env_test_grid_y_-10', me_cube_003)
ob_env_test_grid_x__09 = bpy.data.objects.new('env_test_grid_x_-09', me_cube_004)
ob_env_test_grid_y__09 = bpy.data.objects.new('env_test_grid_y_-09', me_cube_005)
ob_env_test_grid_x__08 = bpy.data.objects.new('env_test_grid_x_-08', me_cube_006)
ob_env_test_grid_y__08 = bpy.data.objects.new('env_test_grid_y_-08', me_cube_007)
ob_env_test_grid_x__07 = bpy.data.objects.new('env_test_grid_x_-07', me_cube_008)
ob_env_test_grid_y__07 = bpy.data.objects.new('env_test_grid_y_-07', me_cube_009)
ob_env_test_grid_x__06 = bpy.data.objects.new('env_test_grid_x_-06', me_cube_010)
ob_env_test_grid_y__06 = bpy.data.objects.new('env_test_grid_y_-06', me_cube_011)
ob_env_test_grid_x__05 = bpy.data.objects.new('env_test_grid_x_-05', me_cube_012)
ob_env_test_grid_y__05 = bpy.data.objects.new('env_test_grid_y_-05', me_cube_013)
ob_env_test_grid_x__04 = bpy.data.objects.new('env_test_grid_x_-04', me_cube_014)
ob_env_test_grid_y__04 = bpy.data.objects.new('env_test_grid_y_-04', me_cube_015)
ob_env_test_grid_x__03 = bpy.data.objects.new('env_test_grid_x_-03', me_cube_016)
ob_env_test_grid_y__03 = bpy.data.objects.new('env_test_grid_y_-03', me_cube_017)
ob_env_test_grid_x__02 = bpy.data.objects.new('env_test_grid_x_-02', me_cube_018)
ob_env_test_grid_y__02 = bpy.data.objects.new('env_test_grid_y_-02', me_cube_019)
ob_env_test_grid_x__01 = bpy.data.objects.new('env_test_grid_x_-01', me_cube_020)
ob_env_test_grid_y__01 = bpy.data.objects.new('env_test_grid_y_-01', me_cube_021)
ob_env_test_grid_x__00 = bpy.data.objects.new('env_test_grid_x_+00', me_cube_022)
ob_env_test_grid_y__00 = bpy.data.objects.new('env_test_grid_y_+00', me_cube_023)
ob_env_test_grid_x__01_1 = bpy.data.objects.new('env_test_grid_x_+01', me_cube_024)
ob_env_test_grid_y__01_1 = bpy.data.objects.new('env_test_grid_y_+01', me_cube_025)
ob_env_test_grid_x__02_1 = bpy.data.objects.new('env_test_grid_x_+02', me_cube_026)
ob_env_test_grid_y__02_1 = bpy.data.objects.new('env_test_grid_y_+02', me_cube_027)
ob_env_test_grid_x__03_1 = bpy.data.objects.new('env_test_grid_x_+03', me_cube_028)
ob_env_test_grid_y__03_1 = bpy.data.objects.new('env_test_grid_y_+03', me_cube_029)
ob_env_test_grid_x__04_1 = bpy.data.objects.new('env_test_grid_x_+04', me_cube_030)
ob_env_test_grid_y__04_1 = bpy.data.objects.new('env_test_grid_y_+04', me_cube_031)
ob_env_test_grid_x__05_1 = bpy.data.objects.new('env_test_grid_x_+05', me_cube_032)
ob_env_test_grid_y__05_1 = bpy.data.objects.new('env_test_grid_y_+05', me_cube_033)
ob_env_test_grid_x__06_1 = bpy.data.objects.new('env_test_grid_x_+06', me_cube_034)
ob_env_test_grid_y__06_1 = bpy.data.objects.new('env_test_grid_y_+06', me_cube_035)
ob_env_test_grid_x__07_1 = bpy.data.objects.new('env_test_grid_x_+07', me_cube_036)
ob_env_test_grid_y__07_1 = bpy.data.objects.new('env_test_grid_y_+07', me_cube_037)
ob_env_test_grid_x__08_1 = bpy.data.objects.new('env_test_grid_x_+08', me_cube_038)
ob_env_test_grid_y__08_1 = bpy.data.objects.new('env_test_grid_y_+08', me_cube_039)
ob_env_test_grid_x__09_1 = bpy.data.objects.new('env_test_grid_x_+09', me_cube_040)
ob_env_test_grid_y__09_1 = bpy.data.objects.new('env_test_grid_y_+09', me_cube_041)
ob_env_test_grid_x__10_1 = bpy.data.objects.new('env_test_grid_x_+10', me_cube_042)
ob_env_test_grid_y__10_1 = bpy.data.objects.new('env_test_grid_y_+10', me_cube_043)
ob_env_test_wall_lane_left_01 = bpy.data.objects.new('env_test_wall_lane_left_01', me_cube_044)
ob_env_test_wall_lane_right_01 = bpy.data.objects.new('env_test_wall_lane_right_01', me_cube_045)
ob_env_test_wall_back_01 = bpy.data.objects.new('env_test_wall_back_01', me_cube_046)
ob_col_env_test_wall_lane_left_01 = bpy.data.objects.new('col_env_test_wall_lane_left_01', me_cube_047)
ob_col_env_test_wall_lane_right_01 = bpy.data.objects.new('col_env_test_wall_lane_right_01', me_cube_048)
ob_col_env_test_wall_back_01 = bpy.data.objects.new('col_env_test_wall_back_01', me_cube_049)
ob_env_test_doorway_frame_left_01 = bpy.data.objects.new('env_test_doorway_frame_left_01', me_cube_050)
ob_env_test_doorway_frame_right_01 = bpy.data.objects.new('env_test_doorway_frame_right_01', me_cube_051)
ob_env_test_doorway_frame_header_01 = bpy.data.objects.new('env_test_doorway_frame_header_01', me_cube_052)
ob_env_test_cover_low_01 = bpy.data.objects.new('env_test_cover_low_01', me_cube_053)
ob_env_test_cover_high_01 = bpy.data.objects.new('env_test_cover_high_01', me_cube_054)
ob_env_test_cover_crate_stack_01 = bpy.data.objects.new('env_test_cover_crate_stack_01', me_cube_055)
ob_env_test_cover_crate_stack_02 = bpy.data.objects.new('env_test_cover_crate_stack_02', me_cube_056)
ob_col_env_test_cover_low_01 = bpy.data.objects.new('col_env_test_cover_low_01', me_cube_057)
ob_col_env_test_cover_high_01 = bpy.data.objects.new('col_env_test_cover_high_01', me_cube_058)
ob_col_env_test_cover_crate_stack_01 = bpy.data.objects.new('col_env_test_cover_crate_stack_01', me_cube_059)
ob_env_test_mantle_ledge_080 = bpy.data.objects.new('env_test_mantle_ledge_080', me_cube_060)
ob_env_test_mantle_ledge_120 = bpy.data.objects.new('env_test_mantle_ledge_120', me_cube_061)
ob_env_test_mantle_ledge_160 = bpy.data.objects.new('env_test_mantle_ledge_160', me_cube_062)
ob_env_test_wallrun_panel_01 = bpy.data.objects.new('env_test_wallrun_panel_01', me_cube_063)
ob_env_test_wallrun_panel_02 = bpy.data.objects.new('env_test_wallrun_panel_02', me_cube_064)
ob_env_test_slide_ramp_01 = bpy.data.objects.new('env_test_slide_ramp_01', me_cube_065)
ob_col_env_test_slide_ramp_01 = bpy.data.objects.new('col_env_test_slide_ramp_01', me_cube_066)
ob_env_test_launch_ramp_01 = bpy.data.objects.new('env_test_launch_ramp_01', me_cube_067)
ob_env_test_stair_step_01 = bpy.data.objects.new('env_test_stair_step_01', me_cube_068)
ob_env_test_stair_step_02 = bpy.data.objects.new('env_test_stair_step_02', me_cube_069)
ob_env_test_stair_step_03 = bpy.data.objects.new('env_test_stair_step_03', me_cube_070)
ob_env_test_stair_step_04 = bpy.data.objects.new('env_test_stair_step_04', me_cube_071)
ob_env_test_spawn_pad_alpha_01 = bpy.data.objects.new('env_test_spawn_pad_alpha_01', me_cube_072)
ob_env_test_spawn_marker_alpha_01 = bpy.data.objects.new('env_test_spawn_marker_alpha_01', me_cube_073)
ob_env_test_spawn_pad_bravo_01 = bpy.data.objects.new('env_test_spawn_pad_bravo_01', me_cube_074)
ob_env_test_spawn_marker_bravo_01 = bpy.data.objects.new('env_test_spawn_marker_bravo_01', me_cube_075)
ob_env_test_control_marker_01 = bpy.data.objects.new('env_test_control_marker_01', me_cube_076)
ob_env_test_distance_marker_05m = bpy.data.objects.new('env_test_distance_marker_05m', me_cube_077)
ob_env_test_distance_marker_10m = bpy.data.objects.new('env_test_distance_marker_10m', me_cube_078)
ob_env_test_distance_marker_20m = bpy.data.objects.new('env_test_distance_marker_20m', me_cube_079)
ob_env_test_distance_marker_40m = bpy.data.objects.new('env_test_distance_marker_40m', me_cube_080)
ob_socket_spawn_alpha = bpy.data.objects.new('socket_spawn_alpha', None)
ob_socket_spawn_bravo = bpy.data.objects.new('socket_spawn_bravo', None)
ob_socket_control_point = bpy.data.objects.new('socket_control_point', None)

# ---- transforms, parenting, visibility, modifiers, constraints
ob_env_test_floor_grid_01.location = (0.0, 0.0, -0.03)
ob_col_env_test_floor_grid_01.location = (0.0, 0.0, -0.025)
ob_env_test_grid_x__10.location = (-10.0, 0.0, 0.002)
ob_env_test_grid_y__10.location = (0.0, -10.0, 0.003)
ob_env_test_grid_x__09.location = (-9.0, 0.0, 0.002)
ob_env_test_grid_y__09.location = (0.0, -9.0, 0.003)
ob_env_test_grid_x__08.location = (-8.0, 0.0, 0.002)
ob_env_test_grid_y__08.location = (0.0, -8.0, 0.003)
ob_env_test_grid_x__07.location = (-7.0, 0.0, 0.002)
ob_env_test_grid_y__07.location = (0.0, -7.0, 0.003)
ob_env_test_grid_x__06.location = (-6.0, 0.0, 0.002)
ob_env_test_grid_y__06.location = (0.0, -6.0, 0.003)
ob_env_test_grid_x__05.location = (-5.0, 0.0, 0.002)
ob_env_test_grid_y__05.location = (0.0, -5.0, 0.003)
ob_env_test_grid_x__04.location = (-4.0, 0.0, 0.002)
ob_env_test_grid_y__04.location = (0.0, -4.0, 0.003)
ob_env_test_grid_x__03.location = (-3.0, 0.0, 0.002)
ob_env_test_grid_y__03.location = (0.0, -3.0, 0.003)
ob_env_test_grid_x__02.location = (-2.0, 0.0, 0.002)
ob_env_test_grid_y__02.location = (0.0, -2.0, 0.003)
ob_env_test_grid_x__01.location = (-1.0, 0.0, 0.002)
ob_env_test_grid_y__01.location = (0.0, -1.0, 0.003)
ob_env_test_grid_x__00.location = (0.0, 0.0, 0.002)
ob_env_test_grid_y__00.location = (0.0, 0.0, 0.003)
ob_env_test_grid_x__01_1.location = (1.0, 0.0, 0.002)
ob_env_test_grid_y__01_1.location = (0.0, 1.0, 0.003)
ob_env_test_grid_x__02_1.location = (2.0, 0.0, 0.002)
ob_env_test_grid_y__02_1.location = (0.0, 2.0, 0.003)
ob_env_test_grid_x__03_1.location = (3.0, 0.0, 0.002)
ob_env_test_grid_y__03_1.location = (0.0, 3.0, 0.003)
ob_env_test_grid_x__04_1.location = (4.0, 0.0, 0.002)
ob_env_test_grid_y__04_1.location = (0.0, 4.0, 0.003)
ob_env_test_grid_x__05_1.location = (5.0, 0.0, 0.002)
ob_env_test_grid_y__05_1.location = (0.0, 5.0, 0.003)
ob_env_test_grid_x__06_1.location = (6.0, 0.0, 0.002)
ob_env_test_grid_y__06_1.location = (0.0, 6.0, 0.003)
ob_env_test_grid_x__07_1.location = (7.0, 0.0, 0.002)
ob_env_test_grid_y__07_1.location = (0.0, 7.0, 0.003)
ob_env_test_grid_x__08_1.location = (8.0, 0.0, 0.002)
ob_env_test_grid_y__08_1.location = (0.0, 8.0, 0.003)
ob_env_test_grid_x__09_1.location = (9.0, 0.0, 0.002)
ob_env_test_grid_y__09_1.location = (0.0, 9.0, 0.003)
ob_env_test_grid_x__10_1.location = (10.0, 0.0, 0.002)
ob_env_test_grid_y__10_1.location = (0.0, 10.0, 0.003)
ob_env_test_wall_lane_left_01.location = (-8.0, 0.0, 1.0)
ob_env_test_wall_lane_right_01.location = (8.0, 0.0, 1.0)
ob_env_test_wall_back_01.location = (0.0, 8.0, 1.0)
ob_col_env_test_wall_lane_left_01.location = (-8.0, 0.0, 1.0)
ob_col_env_test_wall_lane_right_01.location = (8.0, 0.0, 1.0)
ob_col_env_test_wall_back_01.location = (0.0, 8.0, 1.0)
ob_env_test_doorway_frame_left_01.location = (-1.1, 7.0, 1.0)
ob_env_test_doorway_frame_right_01.location = (1.1, 7.0, 1.0)
ob_env_test_doorway_frame_header_01.location = (0.0, 7.0, 1.95)
ob_env_test_cover_low_01.location = (-3.0, 2.4, 0.45)
ob_env_test_cover_high_01.location = (3.0, 2.4, 0.85)
ob_env_test_cover_crate_stack_01.location = (0.0, 2.7, 0.55)
ob_env_test_cover_crate_stack_02.location = (0.0, 2.7, 1.1)
ob_col_env_test_cover_low_01.location = (-3.0, 2.4, 0.45)
ob_col_env_test_cover_high_01.location = (3.0, 2.4, 0.85)
ob_col_env_test_cover_crate_stack_01.location = (0.0, 2.7, 0.8)
ob_env_test_mantle_ledge_080.location = (-4.5, -2.5, 0.4)
ob_env_test_mantle_ledge_120.location = (-2.5, -2.5, 0.6)
ob_env_test_mantle_ledge_160.location = (-0.5, -2.5, 0.8)
ob_env_test_wallrun_panel_01.location = (6.5, -2.0, 1.1)
ob_env_test_wallrun_panel_02.location = (-6.5, -2.0, 1.1)
ob_env_test_slide_ramp_01.location = (1.8, -4.0, 0.34)
ob_col_env_test_slide_ramp_01.location = (1.8, -4.0, 0.34)
ob_env_test_launch_ramp_01.location = (4.8, -4.0, 0.46)
ob_env_test_stair_step_01.location = (-4.8, -4.4, 0.1)
ob_env_test_stair_step_02.location = (-4.8, -3.95, 0.28)
ob_env_test_stair_step_03.location = (-4.8, -3.5, 0.46)
ob_env_test_stair_step_04.location = (-4.8, -3.05, 0.64)
ob_env_test_spawn_pad_alpha_01.location = (-5.8, -7.0, 0.035)
ob_env_test_spawn_marker_alpha_01.location = (-5.8, -6.78, 0.1)
ob_env_test_spawn_pad_bravo_01.location = (5.8, -7.0, 0.035)
ob_env_test_spawn_marker_bravo_01.location = (5.8, -6.78, 0.1)
ob_env_test_control_marker_01.location = (0.0, -6.9, 0.08)
ob_env_test_distance_marker_05m.location = (-7.2, -5.0, 0.55)
ob_env_test_distance_marker_10m.location = (-7.2, 0.0, 0.55)
ob_env_test_distance_marker_20m.location = (-7.2, 5.0, 0.55)
ob_env_test_distance_marker_40m.location = (-7.2, 9.0, 0.55)
ob_socket_spawn_alpha.location = (-5.8, -7.0, 0.08)
ob_socket_spawn_alpha.empty_display_size = 0.12
ob_socket_spawn_bravo.location = (5.8, -7.0, 0.08)
ob_socket_spawn_bravo.empty_display_size = 0.12
ob_socket_control_point.location = (0.0, -6.9, 0.18)
ob_socket_control_point.empty_display_size = 0.12

# ---- collection membership
col_collection.objects.link(ob_env_test_floor_grid_01)
col_collection.objects.link(ob_col_env_test_floor_grid_01)
col_collection.objects.link(ob_env_test_grid_x__10)
col_collection.objects.link(ob_env_test_grid_y__10)
col_collection.objects.link(ob_env_test_grid_x__09)
col_collection.objects.link(ob_env_test_grid_y__09)
col_collection.objects.link(ob_env_test_grid_x__08)
col_collection.objects.link(ob_env_test_grid_y__08)
col_collection.objects.link(ob_env_test_grid_x__07)
col_collection.objects.link(ob_env_test_grid_y__07)
col_collection.objects.link(ob_env_test_grid_x__06)
col_collection.objects.link(ob_env_test_grid_y__06)
col_collection.objects.link(ob_env_test_grid_x__05)
col_collection.objects.link(ob_env_test_grid_y__05)
col_collection.objects.link(ob_env_test_grid_x__04)
col_collection.objects.link(ob_env_test_grid_y__04)
col_collection.objects.link(ob_env_test_grid_x__03)
col_collection.objects.link(ob_env_test_grid_y__03)
col_collection.objects.link(ob_env_test_grid_x__02)
col_collection.objects.link(ob_env_test_grid_y__02)
col_collection.objects.link(ob_env_test_grid_x__01)
col_collection.objects.link(ob_env_test_grid_y__01)
col_collection.objects.link(ob_env_test_grid_x__00)
col_collection.objects.link(ob_env_test_grid_y__00)
col_collection.objects.link(ob_env_test_grid_x__01_1)
col_collection.objects.link(ob_env_test_grid_y__01_1)
col_collection.objects.link(ob_env_test_grid_x__02_1)
col_collection.objects.link(ob_env_test_grid_y__02_1)
col_collection.objects.link(ob_env_test_grid_x__03_1)
col_collection.objects.link(ob_env_test_grid_y__03_1)
col_collection.objects.link(ob_env_test_grid_x__04_1)
col_collection.objects.link(ob_env_test_grid_y__04_1)
col_collection.objects.link(ob_env_test_grid_x__05_1)
col_collection.objects.link(ob_env_test_grid_y__05_1)
col_collection.objects.link(ob_env_test_grid_x__06_1)
col_collection.objects.link(ob_env_test_grid_y__06_1)
col_collection.objects.link(ob_env_test_grid_x__07_1)
col_collection.objects.link(ob_env_test_grid_y__07_1)
col_collection.objects.link(ob_env_test_grid_x__08_1)
col_collection.objects.link(ob_env_test_grid_y__08_1)
col_collection.objects.link(ob_env_test_grid_x__09_1)
col_collection.objects.link(ob_env_test_grid_y__09_1)
col_collection.objects.link(ob_env_test_grid_x__10_1)
col_collection.objects.link(ob_env_test_grid_y__10_1)
col_collection.objects.link(ob_env_test_wall_lane_left_01)
col_collection.objects.link(ob_env_test_wall_lane_right_01)
col_collection.objects.link(ob_env_test_wall_back_01)
col_collection.objects.link(ob_col_env_test_wall_lane_left_01)
col_collection.objects.link(ob_col_env_test_wall_lane_right_01)
col_collection.objects.link(ob_col_env_test_wall_back_01)
col_collection.objects.link(ob_env_test_doorway_frame_left_01)
col_collection.objects.link(ob_env_test_doorway_frame_right_01)
col_collection.objects.link(ob_env_test_doorway_frame_header_01)
col_collection.objects.link(ob_env_test_cover_low_01)
col_collection.objects.link(ob_env_test_cover_high_01)
col_collection.objects.link(ob_env_test_cover_crate_stack_01)
col_collection.objects.link(ob_env_test_cover_crate_stack_02)
col_collection.objects.link(ob_col_env_test_cover_low_01)
col_collection.objects.link(ob_col_env_test_cover_high_01)
col_collection.objects.link(ob_col_env_test_cover_crate_stack_01)
col_collection.objects.link(ob_env_test_mantle_ledge_080)
col_collection.objects.link(ob_env_test_mantle_ledge_120)
col_collection.objects.link(ob_env_test_mantle_ledge_160)
col_collection.objects.link(ob_env_test_wallrun_panel_01)
col_collection.objects.link(ob_env_test_wallrun_panel_02)
col_collection.objects.link(ob_env_test_slide_ramp_01)
col_collection.objects.link(ob_col_env_test_slide_ramp_01)
col_collection.objects.link(ob_env_test_launch_ramp_01)
col_collection.objects.link(ob_env_test_stair_step_01)
col_collection.objects.link(ob_env_test_stair_step_02)
col_collection.objects.link(ob_env_test_stair_step_03)
col_collection.objects.link(ob_env_test_stair_step_04)
col_collection.objects.link(ob_env_test_spawn_pad_alpha_01)
col_collection.objects.link(ob_env_test_spawn_marker_alpha_01)
col_collection.objects.link(ob_env_test_spawn_pad_bravo_01)
col_collection.objects.link(ob_env_test_spawn_marker_bravo_01)
col_collection.objects.link(ob_env_test_control_marker_01)
col_collection.objects.link(ob_env_test_distance_marker_05m)
col_collection.objects.link(ob_env_test_distance_marker_10m)
col_collection.objects.link(ob_env_test_distance_marker_20m)
col_collection.objects.link(ob_env_test_distance_marker_40m)
col_collection.objects.link(ob_socket_spawn_alpha)
col_collection.objects.link(ob_socket_spawn_bravo)
col_collection.objects.link(ob_socket_control_point)

# ---- scene / render settings (as saved in the file)
scene.frame_start = 1; scene.frame_end = 250; scene.frame_set(1)
scene.render.engine = 'BLENDER_EEVEE_NEXT'
scene.render.bake_bias = 0.0
scene.render.bake_samples = 0
scene.cycles.sampling_pattern = 'TABULATED_SOBOL'
scene.eevee.use_volume_custom_range = False
bpy.context.view_layer.update()

# ---- added for rendering (the .blend has no active camera and no usable light): camera, sun
cam_auto = bpy.data.cameras.new('AutoCamera')
cam_auto.lens = 50.0
cam_auto.sensor_width = 36.0
cam_auto.clip_end = 1000.0
ob_auto_camera = bpy.data.objects.new('AutoCamera', cam_auto)
scene.collection.objects.link(ob_auto_camera)
ob_auto_camera.location = (26.3111, -31.5733, 22.0389)
ob_auto_camera.rotation_euler = (1.09748, -7.21219e-08, 0.694738)
scene.camera = ob_auto_camera
light_auto_sun = bpy.data.lights.new('AutoSun', 'SUN')
light_auto_sun.energy = 3.0
light_auto_sun.angle = 0.0523599
ob_auto_sun = bpy.data.objects.new('AutoSun', light_auto_sun)
scene.collection.objects.link(ob_auto_sun)
ob_auto_sun.rotation_euler = (0.872665, 0.174533, 0.523599)
bpy.context.view_layer.update()
